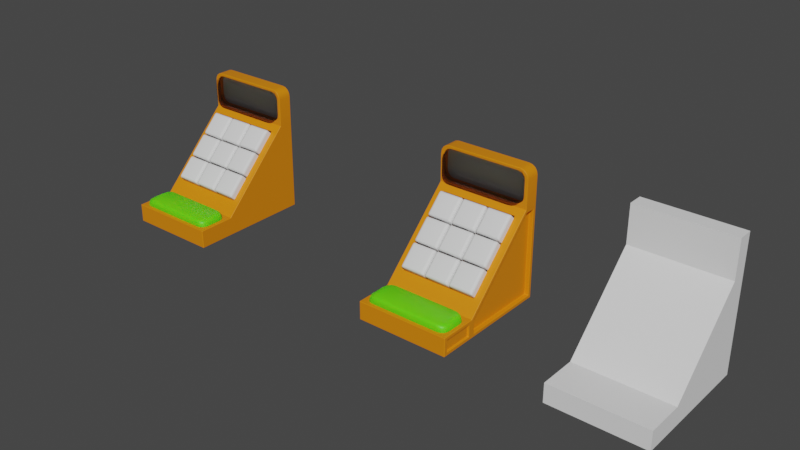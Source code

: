 # Source: InputDevice.blend  (saved by Blender 2.82.7; exported with 4.5.12 LTS)
import bpy
from mathutils import Matrix  # noqa: F401  (used for matrix-valued properties, if any)

bpy.ops.wm.read_factory_settings(use_empty=True)
scene = bpy.context.scene
scene.name = 'Scene'

# ---- collections
col_collection = bpy.data.collections.new('Collection'); scene.collection.children.link(col_collection)

# ---- materials (node trees are filled in below, after node groups)
mat_wood = bpy.data.materials.new('Wood')
mat_wood.use_transparent_shadow = False
mat_green = bpy.data.materials.new('Green')
mat_green.use_transparent_shadow = False
mat_screen = bpy.data.materials.new('Screen')
mat_screen.use_transparent_shadow = False
mat_glass = bpy.data.materials.new('Glass')
mat_glass.surface_render_method = 'BLENDED'
mat_glass.blend_method = 'BLEND'
mat_glass.use_transparent_shadow = False
mat_glass.use_raytrace_refraction = True
mat_glass.use_screen_refraction = True
mat_glass.thickness_mode = 'SLAB'

# ---- node groups
ng_auto_smooth = bpy.data.node_groups.new('Auto Smooth', 'GeometryNodeTree')
_s = ng_auto_smooth.interface.new_socket(name='Geometry', in_out='OUTPUT', socket_type='NodeSocketGeometry')
_s = ng_auto_smooth.interface.new_socket(name='Geometry', in_out='INPUT', socket_type='NodeSocketGeometry')
_s = ng_auto_smooth.interface.new_socket(name='Angle', in_out='INPUT', socket_type='NodeSocketFloat')
_s.subtype = 'ANGLE'
_s.min_value = 0.0
_s.max_value = 3.142
ng_auto_smooth.is_modifier = True
_N = ng_auto_smooth.nodes; _L = ng_auto_smooth.links
n0 = _N.new('NodeGroupOutput'); n0.name = 'Group Output'; n0.location = (480, -100)
n1 = _N.new('NodeGroupInput'); n1.name = 'Group Input'; n1.location = (-420, -300)
n2 = _N.new('NodeGroupInput'); n2.name = 'Group Input.001'; n2.location = (-60, -100)
n3 = _N.new('GeometryNodeSetShadeSmooth'); n3.name = 'Set Shade Smooth'; n3.location = (120, -100)
n3.domain = 'EDGE'
n4 = _N.new('GeometryNodeSetShadeSmooth'); n4.name = 'Set Shade Smooth.001'; n4.location = (300, -100)
n5 = _N.new('GeometryNodeInputMeshEdgeAngle'); n5.name = 'Edge Angle'; n5.location = (-420, -220)
n6 = _N.new('GeometryNodeInputEdgeSmooth'); n6.name = 'Is Edge Smooth'; n6.location = (-60, -160)
n7 = _N.new('GeometryNodeInputShadeSmooth'); n7.name = 'Is Face Smooth'; n7.location = (-240, -340)
n8 = _N.new('FunctionNodeBooleanMath'); n8.name = 'Boolean Math'; n8.location = (-60, -220)
n9 = _N.new('FunctionNodeCompare'); n9.name = 'Compare'; n9.location = (-240, -180)
n9.operation = 'LESS_EQUAL'
_L.new(n5.outputs[0], n9.inputs[0])
_L.new(n4.outputs[0], n0.inputs[0])
_L.new(n1.outputs[1], n9.inputs[1])
_L.new(n9.outputs[0], n8.inputs[0])
_L.new(n7.outputs[0], n8.inputs[1])
_L.new(n2.outputs[0], n3.inputs[0])
_L.new(n6.outputs[0], n3.inputs[1])
_L.new(n3.outputs[0], n4.inputs[0])
_L.new(n8.outputs[0], n3.inputs[2])
n0.is_active_output = True

# ---- material node trees
mat_wood.use_nodes = True; mat_wood.node_tree.nodes.clear()
_N = mat_wood.node_tree.nodes; _L = mat_wood.node_tree.links
n0 = _N.new('ShaderNodeOutputMaterial'); n0.name = 'Material Output'; n0.location = (300, 300)
n1 = _N.new('ShaderNodeBsdfPrincipled'); n1.name = 'Principled BSDF'; n1.location = (10, 300)
n1.distribution = 'GGX'
n1.subsurface_method = 'BURLEY'
n1.inputs[0].default_value = (0.8, 0.2331, 0.001405, 1.0)
n1.inputs[3].default_value = 1.45
n1.inputs[27].default_value = (0.0, 0.0, 0.0, 1.0)
n1.inputs[28].default_value = 1.0
_L.new(n1.outputs[0], n0.inputs[0])
n0.is_active_output = True
mat_green.use_nodes = True; mat_green.node_tree.nodes.clear()
_N = mat_green.node_tree.nodes; _L = mat_green.node_tree.links
n0 = _N.new('ShaderNodeOutputMaterial'); n0.name = 'Material Output'; n0.location = (300, 300)
n1 = _N.new('ShaderNodeBsdfPrincipled'); n1.name = 'Principled BSDF'; n1.location = (10, 300)
n1.distribution = 'GGX'
n1.subsurface_method = 'BURLEY'
n1.inputs[0].default_value = (0.1382, 0.7993, 0.003645, 1.0)
n1.inputs[3].default_value = 1.45
n1.inputs[8].default_value = 1.0
n1.inputs[10].default_value = 0.7917
n1.inputs[27].default_value = (0.0, 0.0, 0.0, 1.0)
n1.inputs[28].default_value = 1.0
_L.new(n1.outputs[0], n0.inputs[0])
n0.is_active_output = True
mat_screen.use_nodes = True; mat_screen.node_tree.nodes.clear()
_N = mat_screen.node_tree.nodes; _L = mat_screen.node_tree.links
n0 = _N.new('ShaderNodeOutputMaterial'); n0.name = 'Material Output'; n0.location = (300, 300)
n1 = _N.new('ShaderNodeBsdfPrincipled'); n1.name = 'Principled BSDF'; n1.location = (10, 300)
n1.distribution = 'GGX'
n1.subsurface_method = 'BURLEY'
n1.inputs[3].default_value = 1.45
n1.inputs[27].default_value = (0.0, 0.0, 0.0, 1.0)
n1.inputs[28].default_value = 1.0
_L.new(n1.outputs[0], n0.inputs[0])
n0.is_active_output = True
mat_glass.use_nodes = True; mat_glass.node_tree.nodes.clear()
_N = mat_glass.node_tree.nodes; _L = mat_glass.node_tree.links
n0 = _N.new('ShaderNodeOutputMaterial'); n0.name = 'Material Output'; n0.location = (300, 300)
n1 = _N.new('ShaderNodeBsdfPrincipled'); n1.name = 'Principled BSDF'; n1.location = (10, 300)
n1.distribution = 'GGX'
n1.subsurface_method = 'BURLEY'
n1.inputs[0].default_value = (0.001775, 0.01314, 0.02198, 1.0)
n1.inputs[1].default_value = 0.85
n1.inputs[2].default_value = 0.05833
n1.inputs[3].default_value = 1.45
n1.inputs[4].default_value = 0.25
n1.inputs[27].default_value = (0.0, 0.0, 0.0, 1.0)
n1.inputs[28].default_value = 1.0
_L.new(n1.outputs[0], n0.inputs[0])
n0.is_active_output = True

# ---- world
world_world = bpy.data.worlds.new('World'); scene.world = world_world
world_world.use_nodes = True; world_world.node_tree.nodes.clear()
_N = world_world.node_tree.nodes; _L = world_world.node_tree.links
n0 = _N.new('ShaderNodeOutputWorld'); n0.name = 'World Output'; n0.location = (300, 300)
n1 = _N.new('ShaderNodeBackground'); n1.name = 'Background'; n1.location = (10, 300)
n1.inputs[0].default_value = (0.05088, 0.05088, 0.05088, 1.0)
_L.new(n1.outputs[0], n0.inputs[0])
n0.is_active_output = True
world_world.color = (0.05088, 0.05088, 0.05088)
world_world.use_sun_shadow = False
world_world.sun_shadow_jitter_overblur = 0.0

# ---- meshes
me_cube_001 = bpy.data.meshes.new('Cube.001')
me_cube_001.from_pydata([(-9.537e-08, -0.7085, 1.103), (-7.153e-08, -0.9066, 1.301), (-9.537e-08, -0.8075, 1.13), (-7.153e-08, -0.88, 1.202), (-4.768e-08, -0.7085, 1.917), (-4.768e-08, -0.9066, 1.718), (-4.768e-08, -0.8075, 1.89), (-4.768e-08, -0.88, 1.817), (-1.669e-07, 1.407, 1.718), (-1.431e-07, 1.208, 1.917), (-1.431e-07, 1.38, 1.817), (-1.431e-07, 1.308, 1.89), (-1.669e-07, 1.208, 1.103), (-1.669e-07, 1.407, 1.301), (-1.907e-07, 1.308, 1.13), (-1.907e-07, 1.38, 1.202), (3.107, -0.7085, -1.2), (2.908, -0.9066, -1.2), (3.08, -0.8075, -1.2), (3.008, -0.88, -1.2), (2.293, -0.7085, -1.2), (2.492, -0.9066, -1.2), (2.32, -0.8075, -1.2), (2.392, -0.88, -1.2), (2.492, 1.407, -1.2), (2.293, 1.208, -1.2), (2.392, 1.38, -1.2), (2.32, 1.308, -1.2), (3.107, 1.208, -1.2), (2.908, 1.407, -1.2), (3.08, 1.308, -1.2), (3.008, 1.38, -1.2), (-0.105, -1.0, -1.0), (-0.105, -1.0, 0.905), (-0.105, 1.5, -1.0), (-0.105, 1.5, 0.905), (0.3525, -0.7843, 0.8475), (0.3525, 1.284, 0.8475), (-0.105, 1.5, -1.405), (-0.105, -1.0, -1.405), (0.2, 1.5, -1.405), (0.2, -1.0, -1.405), (1.866, 1.284, -0.6661), (1.866, -0.7843, -0.6661), (2.105, -1.0, -1.405), (2.105, 1.5, -1.405), (3.103, -1.0, -1.097), (3.103, 1.5, -1.097), (3.103, -1.0, -1.403), (3.103, 1.5, -1.403), (3.107, 1.208, -1.0), (3.08, 1.308, -1.0), (3.107, -0.7085, -1.0), (3.08, -0.8075, -1.0), (3.008, -0.88, -1.0), (3.008, 1.38, -1.0), (2.908, -0.9066, -1.0), (2.908, 1.407, -1.0), (2.492, -0.9066, -1.0), (2.492, 1.407, -1.0), (2.392, 1.38, -1.0), (2.392, -0.88, -1.0), (2.32, 1.308, -1.0), (2.32, -0.8075, -1.0), (2.293, 1.208, -1.0), (2.293, -0.7085, -1.0), (0.2, 1.407, 1.301), (0.2, 1.407, 1.718), (0.2, 1.38, 1.817), (0.2, 1.38, 1.202), (0.2, 1.308, 1.13), (0.2, 1.308, 1.89), (0.2, 1.208, 1.103), (0.2, 1.208, 1.917), (0.2, -0.7085, 1.917), (0.2, -0.7085, 1.103), (0.2, -0.8075, 1.13), (0.2, -0.88, 1.817), (0.2, -0.8075, 1.89), (0.2, -0.9066, 1.718), (0.2, -0.88, 1.202), (0.2, -0.9066, 1.301), (0.1607, 1.5, 0.905), (0.1607, -1.0, 0.905), (2.105, 1.5, -1.039), (2.105, -1.0, -1.039), (0.1817, 1.284, 0.6767), (0.1817, -0.7843, 0.6767), (1.634, 1.284, -0.7759), (1.634, -0.7843, -0.7759), (-0.2, -1.0, 1.757), (-0.2, -0.7567, 2.0), (-0.2, -0.9815, 1.85), (-0.2, -0.9287, 1.929), (-0.2, -0.8498, 1.981), (-0.2, 1.257, 2.0), (-0.2, 1.5, 1.757), (-0.2, 1.35, 1.981), (-0.2, 1.429, 1.929), (-0.2, 1.481, 1.85), (0.2, 1.5, 1.757), (0.2, 1.257, 2.0), (0.2, 1.423, 1.769), (0.2, 1.481, 1.85), (0.2, 1.429, 1.929), (0.2, 1.35, 1.981), (0.2, -0.7567, 2.0), (0.2, -1.0, 1.757), (0.2, -0.8498, 1.981), (0.2, -0.9287, 1.929), (0.2, -0.9815, 1.85), (-0.2, -1.0, -1.0), (-0.2, -1.0, 1.0), (-0.2, 1.5, 1.0), (-0.2, 1.5, -1.0), (0.2, 1.5, 1.0), (0.2, -1.0, 1.0), (0.2, 1.5, -1.5), (-0.2, 1.5, -1.5), (-0.2, -1.0, -1.5), (0.2, -1.0, -1.5), (2.297, -1.0, -1.403), (2.297, -1.0, -1.097), (2.297, 1.5, -1.097), (2.297, 1.5, -1.403), (0.2, 1.387, -1.0), (-0.105, 1.387, -1.0), (0.1607, 1.387, 0.905), (0.1607, -0.8869, 0.905), (0.2, -0.8869, -1.0), (-0.105, -0.8869, -1.0), (0.2, -0.8869, -1.405), (0.2, 1.387, -1.405), (2.105, -0.8869, -1.039), (2.105, 1.387, -1.039), (-0.105, -0.8869, 0.905), (-0.105, 1.387, 0.905), (-0.105, 1.387, -1.405), (-0.105, -0.8869, -1.405), (2.105, -0.8869, -1.405), (2.105, 1.387, -1.405), (2.2, -1.0, -1.5), (2.2, -1.0, -1.0), (3.2, -1.0, -1.5), (3.2, -1.0, -1.0), (3.2, 1.5, -1.0), (3.2, 1.5, -1.5), (2.2, 1.5, -1.5), (2.2, 1.5, -1.0), (2.297, -0.951, -1.403), (2.297, -0.951, -1.097), (3.103, -0.951, -1.403), (3.103, -0.951, -1.097), (3.103, 1.451, -1.097), (3.103, 1.451, -1.403), (2.297, 1.451, -1.403), (2.297, 1.451, -1.097)], [], [(8, 10, 11, 9, 4, 6, 7, 5, 1, 3, 2, 0, 12, 14, 15, 13), (24, 29, 31, 30, 28, 16, 18, 19, 17, 21, 23, 22, 20, 25, 27, 26), (111, 112, 113, 114), (38, 34, 126, 137), (32, 39, 138, 130), (84, 45, 140, 134), (39, 41, 131, 138), (100, 102, 67, 66, 69, 70, 72, 75, 76, 80, 81, 116, 115), (112, 116, 107, 90), (101, 95, 91, 106), (115, 113, 96, 100), (116, 81, 79, 77, 78, 74, 73, 71, 68, 67, 102, 101, 106, 108, 109, 110, 107), (118, 117, 120, 119), (85, 83, 128, 133), (111, 114, 118, 119), (36, 43, 89, 87), (46, 122, 150, 152), (40, 38, 137, 132), (120, 117, 147, 141), (41, 44, 139, 131), (83, 33, 135, 128), (145, 144, 143, 146), (141, 147, 146, 143), (123, 47, 153, 156), (148, 64, 62, 60, 59, 57, 55, 51, 50, 145), (54, 19, 18, 53), (62, 27, 25, 64), (58, 21, 17, 56), (60, 26, 27, 62), (59, 24, 26, 60), (53, 18, 16, 52), (52, 16, 28, 50), (55, 31, 29, 57), (145, 50, 52, 53, 54, 56, 58, 61, 63, 65, 64, 148, 142, 144), (64, 25, 20, 65), (61, 23, 21, 58), (65, 20, 22, 63), (51, 30, 31, 55), (57, 29, 24, 59), (63, 22, 23, 61), (50, 28, 30, 51), (56, 17, 19, 54), (76, 2, 3, 80), (81, 1, 5, 79), (71, 11, 10, 68), (73, 9, 11, 71), (68, 10, 8, 67), (75, 0, 2, 76), (72, 12, 0, 75), (66, 13, 15, 69), (74, 4, 9, 73), (79, 5, 7, 77), (69, 15, 14, 70), (78, 6, 4, 74), (67, 8, 13, 66), (77, 7, 6, 78), (70, 14, 12, 72), (80, 3, 1, 81), (36, 37, 115, 116), (37, 42, 148, 115), (43, 36, 116, 142), (42, 43, 142, 148), (86, 87, 89, 88), (37, 36, 87, 86), (43, 42, 88, 89), (42, 37, 86, 88), (100, 103, 102), (103, 104, 102), (104, 105, 102), (105, 101, 102), (95, 101, 105, 97), (97, 105, 104, 98), (98, 104, 103, 99), (99, 103, 100, 96), (106, 91, 94, 108), (108, 94, 93, 109), (109, 93, 92, 110), (110, 92, 90, 107), (113, 112, 90, 92, 93, 94, 91, 95, 97, 98, 99, 96), (32, 33, 112, 111), (35, 34, 114, 113), (82, 35, 113, 115), (33, 83, 116, 112), (38, 40, 117, 118), (41, 39, 119, 120), (39, 32, 111, 119), (34, 38, 118, 114), (85, 44, 141, 142), (84, 82, 115, 148), (40, 45, 147, 117), (44, 41, 120, 141), (83, 85, 142, 116), (45, 84, 148, 147), (126, 136, 127, 125), (125, 127, 134), (129, 128, 135, 130), (129, 130, 138, 131), (126, 125, 132, 137), (132, 125, 134, 140), (128, 129, 133), (129, 131, 139, 133), (33, 32, 130, 135), (44, 85, 133, 139), (34, 35, 136, 126), (82, 84, 134, 127), (35, 82, 127, 136), (45, 40, 132, 140), (121, 122, 142, 141), (46, 48, 143, 144), (49, 47, 145, 146), (124, 49, 146, 147), (48, 121, 141, 143), (122, 46, 144, 142), (123, 124, 147, 148), (47, 123, 148, 145), (155, 156, 153, 154), (150, 149, 151, 152), (49, 124, 155, 154), (48, 46, 152, 151), (124, 123, 156, 155), (121, 48, 151, 149), (47, 49, 154, 153), (122, 121, 149, 150)])
me_cube_001.polygons.foreach_set('use_smooth', [True] * 123)
_uv = me_cube_001.uv_layers.new(name='UVMap')
_uv.uv.foreach_set('vector', [0.6343, 0.5729, 0.637, 0.5481, 0.6442, 0.53, 0.6542, 0.5234, 0.8458, 0.5234, 0.8558, 0.53, 0.863, 0.5481, 0.8657, 0.5729, 0.8657, 0.6771, 0.863, 0.7019, 0.8558, 0.72, 0.8458, 0.7266, 0.6542, 0.7266, 0.6442, 0.72, 0.637, 0.7019, 0.6343, 0.6771, 0.6343, 0.5729, 0.6343, 0.6771, 0.637, 0.7019, 0.6442, 0.72, 0.6542, 0.7266, 0.8458, 0.7266, 0.8558, 0.72, 0.863, 0.7019, 0.8657, 0.6771, 0.8657, 0.5729, 0.863, 0.5481, 0.8558, 0.53, 0.8458, 0.5234, 0.6542, 0.5234, 0.6442, 0.53, 0.637, 0.5481, 0.375, 0.0, 0.625, 0.0, 0.625, 0.25, 0.375, 0.25, 0.375, 0.3094, 0.375, 0.3094, 0.375, 0.3094, 0.375, 0.3094, 0.375, 0.9406, 0.375, 0.9406, 0.375, 0.9406, 0.375, 0.9406, 0.375, 0.5, 0.375, 0.5, 0.375, 0.5, 0.375, 0.5, 0.375, 0.9406, 0.375, 0.75, 0.375, 0.75, 0.375, 0.9406, 0.625, 0.5, 0.625, 0.5077, 0.625, 0.5093, 0.625, 0.5093, 0.625, 0.512, 0.625, 0.5192, 0.625, 0.5292, 0.625, 0.7208, 0.625, 0.7308, 0.625, 0.738, 0.625, 0.7407, 0.625, 0.75, 0.625, 0.5, 0.625, 1.0, 0.625, 0.75, 0.625, 0.75, 0.625, 1.0, 0.625, 0.5243, 0.875, 0.5243, 0.875, 0.7257, 0.625, 0.7257, 0.625, 0.5, 0.625, 0.25, 0.625, 0.25, 0.625, 0.5, 0.625, 0.75, 0.625, 0.7407, 0.625, 0.7407, 0.625, 0.738, 0.625, 0.7308, 0.625, 0.7208, 0.625, 0.5292, 0.625, 0.5192, 0.625, 0.512, 0.625, 0.5093, 0.625, 0.5077, 0.625, 0.5243, 0.625, 0.7257, 0.625, 0.735, 0.625, 0.7429, 0.625, 0.7481, 0.625, 0.75, 0.125, 0.5, 0.375, 0.5, 0.375, 0.75, 0.125, 0.75, 0.6082, 0.75, 0.6082, 0.75, 0.6082, 0.75, 0.6082, 0.75, 0.375, 0.0, 0.375, 0.25, 0.375, 0.25, 0.375, 0.0, 0.625, 0.7284, 0.625, 0.7284, 0.625, 0.7284, 0.625, 0.7284, 0.375, 0.75, 0.375, 0.75, 0.375, 0.75, 0.375, 0.75, 0.375, 0.5, 0.375, 0.3094, 0.375, 0.3094, 0.375, 0.5, 0.375, 0.75, 0.375, 0.5, 0.375, 0.5, 0.375, 0.75, 0.375, 0.75, 0.375, 0.75, 0.375, 0.75, 0.375, 0.75, 0.6082, 0.75, 0.6131, 0.9406, 0.6131, 0.9406, 0.6082, 0.75, 0.375, 0.5, 0.375, 0.75, 0.375, 0.75, 0.375, 0.5, 0.375, 0.75, 0.375, 0.5, 0.375, 0.5, 0.375, 0.75, 0.375, 0.5, 0.375, 0.5, 0.375, 0.5, 0.375, 0.5, 0.375, 0.5, 0.375, 0.5292, 0.375, 0.5192, 0.375, 0.512, 0.375, 0.5093, 0.375, 0.5093, 0.375, 0.512, 0.375, 0.5192, 0.375, 0.5292, 0.375, 0.5, 0.863, 0.7019, 0.863, 0.7019, 0.8558, 0.72, 0.8558, 0.72, 0.6442, 0.53, 0.6442, 0.53, 0.6542, 0.5234, 0.6542, 0.5234, 0.8657, 0.5729, 0.8657, 0.5729, 0.8657, 0.6771, 0.8657, 0.6771, 0.637, 0.5481, 0.637, 0.5481, 0.6442, 0.53, 0.6442, 0.53, 0.6343, 0.5729, 0.6343, 0.5729, 0.637, 0.5481, 0.637, 0.5481, 0.8558, 0.72, 0.8558, 0.72, 0.8458, 0.7266, 0.8458, 0.7266, 0.8458, 0.7266, 0.8458, 0.7266, 0.6542, 0.7266, 0.6542, 0.7266, 0.637, 0.7019, 0.637, 0.7019, 0.6343, 0.6771, 0.6343, 0.6771, 0.375, 0.5, 0.375, 0.5292, 0.375, 0.7208, 0.375, 0.7308, 0.375, 0.738, 0.375, 0.7407, 0.375, 0.7407, 0.375, 0.738, 0.375, 0.7308, 0.375, 0.7208, 0.375, 0.5292, 0.375, 0.5, 0.375, 0.75, 0.375, 0.75, 0.6542, 0.5234, 0.6542, 0.5234, 0.8458, 0.5234, 0.8458, 0.5234, 0.863, 0.5481, 0.863, 0.5481, 0.8657, 0.5729, 0.8657, 0.5729, 0.8458, 0.5234, 0.8458, 0.5234, 0.8558, 0.53, 0.8558, 0.53, 0.6442, 0.72, 0.6442, 0.72, 0.637, 0.7019, 0.637, 0.7019, 0.6343, 0.6771, 0.6343, 0.6771, 0.6343, 0.5729, 0.6343, 0.5729, 0.8558, 0.53, 0.8558, 0.53, 0.863, 0.5481, 0.863, 0.5481, 0.6542, 0.7266, 0.6542, 0.7266, 0.6442, 0.72, 0.6442, 0.72, 0.8657, 0.6771, 0.8657, 0.6771, 0.863, 0.7019, 0.863, 0.7019, 0.8558, 0.72, 0.8558, 0.72, 0.863, 0.7019, 0.863, 0.7019, 0.8657, 0.6771, 0.8657, 0.6771, 0.8657, 0.5729, 0.8657, 0.5729, 0.6442, 0.53, 0.6442, 0.53, 0.637, 0.5481, 0.637, 0.5481, 0.6542, 0.5234, 0.6542, 0.5234, 0.6442, 0.53, 0.6442, 0.53, 0.637, 0.5481, 0.637, 0.5481, 0.6343, 0.5729, 0.6343, 0.5729, 0.8458, 0.7266, 0.8458, 0.7266, 0.8558, 0.72, 0.8558, 0.72, 0.6542, 0.7266, 0.6542, 0.7266, 0.8458, 0.7266, 0.8458, 0.7266, 0.6343, 0.6771, 0.6343, 0.6771, 0.637, 0.7019, 0.637, 0.7019, 0.8458, 0.5234, 0.8458, 0.5234, 0.6542, 0.5234, 0.6542, 0.5234, 0.8657, 0.5729, 0.8657, 0.5729, 0.863, 0.5481, 0.863, 0.5481, 0.637, 0.7019, 0.637, 0.7019, 0.6442, 0.72, 0.6442, 0.72, 0.8558, 0.53, 0.8558, 0.53, 0.8458, 0.5234, 0.8458, 0.5234, 0.6343, 0.5729, 0.6343, 0.5729, 0.6343, 0.6771, 0.6343, 0.6771, 0.863, 0.5481, 0.863, 0.5481, 0.8558, 0.53, 0.8558, 0.53, 0.6442, 0.72, 0.6442, 0.72, 0.6542, 0.7266, 0.6542, 0.7266, 0.863, 0.7019, 0.863, 0.7019, 0.8657, 0.6771, 0.8657, 0.6771, 0.625, 0.7284, 0.625, 0.5216, 0.625, 0.5, 0.625, 0.75, 0.625, 0.5216, 0.625, 0.5216, 0.625, 0.5, 0.625, 0.5, 0.625, 0.7284, 0.625, 0.7284, 0.625, 0.75, 0.625, 0.75, 0.625, 0.5216, 0.625, 0.7284, 0.625, 0.75, 0.625, 0.5, 0.625, 0.5216, 0.625, 0.7284, 0.625, 0.7284, 0.625, 0.5216, 0.625, 0.5216, 0.625, 0.7284, 0.625, 0.7284, 0.625, 0.5216, 0.625, 0.7284, 0.625, 0.5216, 0.625, 0.5216, 0.625, 0.7284, 0.625, 0.5216, 0.625, 0.5216, 0.625, 0.5216, 0.625, 0.5216, 0.625, 0.5, 0.625, 0.5019, 0.625, 0.5077, 0.625, 0.5019, 0.625, 0.5028, 0.625, 0.5077, 0.625, 0.5028, 0.625, 0.502, 0.625, 0.5077, 0.625, 0.502, 0.625, 0.5024, 0.625, 0.5077, 0.875, 0.5243, 0.625, 0.5243, 0.625, 0.515, 0.875, 0.515, 0.875, 0.515, 0.625, 0.515, 0.625, 0.5, 0.875, 0.5, 0.625, 0.25, 0.625, 0.5, 0.625, 0.5, 0.625, 0.25, 0.625, 0.25, 0.625, 0.5, 0.625, 0.5, 0.625, 0.25, 0.625, 0.7257, 0.875, 0.7257, 0.875, 0.735, 0.625, 0.735, 0.625, 0.735, 0.875, 0.735, 0.875, 0.75, 0.625, 0.75, 0.625, 0.75, 0.625, 1.0, 0.625, 1.0, 0.625, 0.75, 0.625, 0.75, 0.625, 1.0, 0.625, 1.0, 0.625, 0.75, 0.625, 0.25, 0.625, 0.0, 0.625, 0.0, 0.625, 0.001852, 0.625, 0.007126, 0.625, 0.01502, 0.625, 0.02433, 0.625, 0.2257, 0.625, 0.235, 0.625, 0.2429, 0.625, 0.2481, 0.625, 0.25, 0.375, 0.9406, 0.6131, 0.9406, 0.625, 1.0, 0.375, 1.0, 0.6131, 0.3094, 0.375, 0.3094, 0.375, 0.25, 0.625, 0.25, 0.6131, 0.5, 0.6131, 0.3094, 0.625, 0.25, 0.625, 0.5, 0.6131, 0.9406, 0.6082, 0.75, 0.625, 0.75, 0.625, 1.0, 0.375, 0.3094, 0.375, 0.5, 0.375, 0.5, 0.375, 0.25, 0.375, 0.75, 0.375, 0.9406, 0.375, 1.0, 0.375, 0.75, 0.375, 0.9406, 0.375, 0.9406, 0.375, 1.0, 0.375, 1.0, 0.375, 0.3094, 0.375, 0.3094, 0.375, 0.25, 0.375, 0.25, 0.375, 0.75, 0.375, 0.75, 0.375, 0.75, 0.375, 0.75, 0.375, 0.5, 0.6131, 0.5, 0.625, 0.5, 0.375, 0.5, 0.375, 0.5, 0.375, 0.5, 0.375, 0.5, 0.375, 0.5, 0.375, 0.75, 0.375, 0.75, 0.375, 0.75, 0.375, 0.75, 0.6082, 0.75, 0.6082, 0.75, 0.625, 0.75, 0.625, 0.75, 0.375, 0.5, 0.375, 0.5, 0.375, 0.5, 0.375, 0.5, 0.375, 0.3094, 0.6131, 0.3094, 0.6131, 0.5, 0.375, 0.5, 0.375, 0.5, 0.6131, 0.5, 0.375, 0.5, 0.375, 0.75, 0.6082, 0.75, 0.6131, 0.9406, 0.375, 0.9406, 0.375, 0.75, 0.375, 0.9406, 0.375, 0.9406, 0.375, 0.75, 0.375, 0.3094, 0.375, 0.5, 0.375, 0.5, 0.375, 0.3094, 0.375, 0.5, 0.375, 0.5, 0.375, 0.5, 0.375, 0.5, 0.6082, 0.75, 0.375, 0.75, 0.6082, 0.75, 0.375, 0.75, 0.375, 0.75, 0.375, 0.75, 0.375, 0.75, 0.6131, 0.9406, 0.375, 0.9406, 0.375, 0.9406, 0.6131, 0.9406, 0.375, 0.75, 0.375, 0.75, 0.375, 0.75, 0.375, 0.75, 0.375, 0.3094, 0.6131, 0.3094, 0.6131, 0.3094, 0.375, 0.3094, 0.6131, 0.5, 0.375, 0.5, 0.375, 0.5, 0.6131, 0.5, 0.6131, 0.3094, 0.6131, 0.5, 0.6131, 0.5, 0.6131, 0.3094, 0.375, 0.5, 0.375, 0.5, 0.375, 0.5, 0.375, 0.5, 0.375, 0.75, 0.375, 0.75, 0.375, 0.75, 0.375, 0.75, 0.375, 0.75, 0.375, 0.75, 0.375, 0.75, 0.375, 0.75, 0.375, 0.5, 0.375, 0.5, 0.375, 0.5, 0.375, 0.5, 0.375, 0.5, 0.375, 0.5, 0.375, 0.5, 0.375, 0.5, 0.375, 0.75, 0.375, 0.75, 0.375, 0.75, 0.375, 0.75, 0.375, 0.75, 0.375, 0.75, 0.375, 0.75, 0.375, 0.75, 0.375, 0.5, 0.375, 0.5, 0.375, 0.5, 0.375, 0.5, 0.375, 0.5, 0.375, 0.5, 0.375, 0.5, 0.375, 0.5, 0.375, 0.5, 0.375, 0.5, 0.375, 0.5, 0.375, 0.5, 0.375, 0.75, 0.375, 0.75, 0.375, 0.75, 0.375, 0.75, 0.375, 0.5, 0.375, 0.5, 0.375, 0.5, 0.375, 0.5, 0.375, 0.75, 0.375, 0.75, 0.375, 0.75, 0.375, 0.75, 0.375, 0.5, 0.375, 0.5, 0.375, 0.5, 0.375, 0.5, 0.375, 0.75, 0.375, 0.75, 0.375, 0.75, 0.375, 0.75, 0.375, 0.5, 0.375, 0.5, 0.375, 0.5, 0.375, 0.5, 0.375, 0.75, 0.375, 0.75, 0.375, 0.75, 0.375, 0.75])
me_cube_001.materials.append(mat_wood)
me_cube_001.use_remesh_fix_poles = True
me_cube_001.use_remesh_preserve_attributes = False
me_cube_001.use_mirror_vertex_groups = False
me_cube_001.update()
me_cube_002 = bpy.data.meshes.new('Cube.002')
me_cube_002.from_pydata([(-1.0, -1.0, -1.0), (-1.0, -1.0, 1.0), (-1.0, 1.5, -1.0), (-1.0, 1.5, 1.0), (1.0, -1.0, -1.0), (1.0, -1.0, 1.0), (1.0, 1.5, -1.0), (1.0, 1.5, 1.0), (-1.0, -1.0, 2.0), (-1.0, 1.5, 2.0), (1.0, 1.5, 2.0), (1.0, -1.0, 2.0), (-1.0, 1.5, -1.5), (-1.0, -1.0, -1.5), (1.0, 1.5, -1.5), (1.0, -1.0, -1.5), (11.0, 1.5, -1.0), (11.0, -1.0, -1.0), (11.0, -1.0, -1.5), (11.0, 1.5, -1.5), (16.0, -1.0, -1.0), (16.0, 1.5, -1.0), (16.0, -1.0, -1.5), (16.0, 1.5, -1.5)], [], [(0, 1, 3, 2), (2, 3, 7, 6), (6, 7, 16), (4, 5, 1, 0), (4, 0, 13, 15), (5, 7, 10, 11), (10, 9, 8, 11), (3, 1, 8, 9), (1, 5, 11, 8), (7, 3, 9, 10), (12, 14, 15, 13), (2, 6, 14, 12), (0, 2, 12, 13), (7, 5, 17, 16), (19, 16, 21, 23), (14, 6, 16, 19), (15, 14, 19, 18), (5, 4, 17), (4, 15, 18, 17), (21, 20, 22, 23), (18, 19, 23, 22), (17, 18, 22, 20), (16, 17, 20, 21)])
_uv = me_cube_002.uv_layers.new(name='UVMap')
_uv.uv.foreach_set('vector', [0.375, 0.0, 0.625, 0.0, 0.625, 0.25, 0.375, 0.25, 0.375, 0.25, 0.625, 0.25, 0.625, 0.5, 0.375, 0.5, 0.375, 0.5, 0.625, 0.5, 0.375, 0.5, 0.375, 0.75, 0.625, 0.75, 0.625, 1.0, 0.375, 1.0, 0.375, 0.75, 0.375, 1.0, 0.375, 1.0, 0.375, 0.75, 0.625, 0.75, 0.625, 0.5, 0.625, 0.5, 0.625, 0.75, 0.625, 0.5, 0.875, 0.5, 0.875, 0.75, 0.625, 0.75, 0.625, 0.25, 0.625, 0.0, 0.625, 0.0, 0.625, 0.25, 0.625, 1.0, 0.625, 0.75, 0.625, 0.75, 0.625, 1.0, 0.625, 0.5, 0.625, 0.25, 0.625, 0.25, 0.625, 0.5, 0.125, 0.5, 0.375, 0.5, 0.375, 0.75, 0.125, 0.75, 0.375, 0.25, 0.375, 0.5, 0.375, 0.5, 0.375, 0.25, 0.375, 0.0, 0.375, 0.25, 0.375, 0.25, 0.375, 0.0, 0.625, 0.5, 0.625, 0.75, 0.625, 0.75, 0.625, 0.5, 0.375, 0.5, 0.375, 0.5, 0.375, 0.5, 0.375, 0.5, 0.375, 0.5, 0.375, 0.5, 0.375, 0.5, 0.375, 0.5, 0.375, 0.75, 0.375, 0.5, 0.375, 0.5, 0.375, 0.75, 0.625, 0.75, 0.375, 0.75, 0.625, 0.75, 0.375, 0.75, 0.375, 0.75, 0.375, 0.75, 0.375, 0.75, 0.375, 0.5, 0.375, 0.75, 0.375, 0.75, 0.375, 0.5, 0.375, 0.75, 0.375, 0.5, 0.375, 0.5, 0.375, 0.75, 0.375, 0.75, 0.375, 0.75, 0.375, 0.75, 0.375, 0.75, 0.375, 0.5, 0.375, 0.75, 0.375, 0.75, 0.375, 0.5])
me_cube_002.use_remesh_fix_poles = True
me_cube_002.use_remesh_preserve_attributes = False
me_cube_002.use_mirror_vertex_groups = False
me_cube_002.update()
me_cube_005 = bpy.data.meshes.new('Cube.005')
me_cube_005.from_pydata([(-0.8536, -0.3621, 0.07632), (-1.03, -0.1857, 0.07632), (-0.9418, -0.3385, 0.07632), (-1.006, -0.2739, 0.07632), (-0.8536, 0.3621, 0.07632), (-1.03, 0.1857, 0.07632), (-0.9418, 0.3385, 0.07632), (-1.006, 0.2739, 0.07632), (1.03, 0.1857, 0.07632), (0.8536, 0.3621, 0.07632), (1.006, 0.2739, 0.07632), (0.9418, 0.3385, 0.07632), (0.8536, -0.3621, 0.07632), (1.03, -0.1857, 0.07632), (0.9418, -0.3385, 0.07632), (1.006, -0.2739, 0.07632), (-0.9585, -0.4066, -0.2055), (-1.157, -0.2085, -0.2055), (-1.058, -0.38, -0.2055), (-1.13, -0.3075, -0.2055), (-0.9585, 0.4066, -0.2055), (-1.157, 0.2085, -0.2055), (-1.058, 0.38, -0.2055), (-1.13, 0.3075, -0.2055), (1.157, 0.2085, -0.2055), (0.9585, 0.4066, -0.2055), (1.13, 0.3075, -0.2055), (1.058, 0.38, -0.2055), (0.9585, -0.4066, -0.2055), (1.157, -0.2085, -0.2055), (1.058, -0.38, -0.2055), (1.13, -0.3075, -0.2055), (-1.157, -0.2085, -0.167), (-1.114, -0.2007, 0.03118), (-1.151, -0.2074, -0.103), (-1.135, -0.2046, -0.03043), (-1.114, 0.2007, 0.03118), (-1.157, 0.2085, -0.167), (-1.135, 0.2046, -0.03043), (-1.151, 0.2074, -0.103), (1.13, 0.3075, -0.167), (1.088, 0.2961, 0.03137), (1.124, 0.306, -0.103), (1.109, 0.3018, -0.03034), (1.114, 0.2007, 0.03118), (1.157, 0.2085, -0.167), (1.135, 0.2046, -0.03043), (1.151, 0.2074, -0.103), (-1.13, -0.3075, -0.167), (-1.088, -0.2961, 0.03137), (-1.124, -0.306, -0.103), (-1.109, -0.3018, -0.03034), (1.058, 0.38, -0.167), (1.018, 0.3658, 0.03171), (1.052, 0.3781, -0.1029), (1.038, 0.3729, -0.03017), (-1.058, -0.38, -0.167), (-1.018, -0.3658, 0.03171), (-1.052, -0.3781, -0.1029), (-1.038, -0.3729, -0.03017), (0.9585, 0.4066, -0.167), (0.9226, 0.3913, 0.032), (0.9537, 0.4045, -0.1029), (0.9405, 0.399, -0.03002), (-0.9585, -0.4066, -0.167), (-0.9226, -0.3913, 0.032), (-0.9537, -0.4045, -0.1029), (-0.9405, -0.399, -0.03002), (-0.9585, 0.4066, -0.167), (-0.9226, 0.3913, 0.032), (-0.9537, 0.4045, -0.1029), (-0.9405, 0.399, -0.03002), (0.9585, -0.4066, -0.167), (0.9226, -0.3913, 0.032), (0.9537, -0.4045, -0.1029), (0.9405, -0.399, -0.03002), (-1.058, 0.38, -0.167), (-1.018, 0.3658, 0.03171), (-1.052, 0.3781, -0.1029), (-1.038, 0.3729, -0.03017), (1.058, -0.38, -0.167), (1.018, -0.3658, 0.03171), (1.052, -0.3781, -0.1029), (1.038, -0.3729, -0.03017), (-1.13, 0.3075, -0.167), (-1.088, 0.2961, 0.03137), (-1.124, 0.306, -0.103), (-1.109, 0.3018, -0.03034), (1.13, -0.3075, -0.167), (1.088, -0.2961, 0.03137), (1.124, -0.306, -0.103), (1.109, -0.3018, -0.03034), (1.114, -0.2007, 0.03118), (1.157, -0.2085, -0.167), (1.135, -0.2046, -0.03043), (1.151, -0.2074, -0.103)], [], [(8, 10, 11, 9, 4, 6, 7, 5, 1, 3, 2, 0, 12, 14, 15, 13), (24, 29, 31, 30, 28, 16, 18, 19, 17, 21, 23, 22, 20, 25, 27, 26), (1, 33, 49, 3), (10, 41, 53, 11), (5, 36, 33, 1), (8, 44, 41, 10), (3, 49, 57, 2), (11, 53, 61, 9), (2, 57, 65, 0), (9, 61, 69, 4), (0, 65, 73, 12), (4, 69, 77, 6), (12, 73, 81, 14), (6, 77, 85, 7), (14, 81, 89, 15), (40, 26, 27, 52), (48, 19, 18, 56), (15, 89, 92, 13), (93, 29, 24, 45), (84, 23, 21, 37), (88, 31, 29, 93), (80, 30, 31, 88), (76, 22, 23, 84), (72, 28, 30, 80), (68, 20, 22, 76), (64, 16, 28, 72), (60, 25, 20, 68), (56, 18, 16, 64), (52, 27, 25, 60), (13, 92, 44, 8), (7, 85, 36, 5), (45, 24, 26, 40), (37, 21, 17, 32), (93, 95, 90, 88), (95, 94, 91, 90), (94, 92, 89, 91), (45, 47, 95, 93), (47, 46, 94, 95), (46, 44, 92, 94), (37, 39, 86, 84), (39, 38, 87, 86), (38, 36, 85, 87), (88, 90, 82, 80), (90, 91, 83, 82), (91, 89, 81, 83), (84, 86, 78, 76), (86, 87, 79, 78), (87, 85, 77, 79), (80, 82, 74, 72), (82, 83, 75, 74), (83, 81, 73, 75), (76, 78, 70, 68), (78, 79, 71, 70), (79, 77, 69, 71), (72, 74, 66, 64), (74, 75, 67, 66), (75, 73, 65, 67), (68, 70, 62, 60), (70, 71, 63, 62), (71, 69, 61, 63), (64, 66, 58, 56), (66, 67, 59, 58), (67, 65, 57, 59), (60, 62, 54, 52), (62, 63, 55, 54), (63, 61, 53, 55), (56, 58, 50, 48), (58, 59, 51, 50), (59, 57, 49, 51), (52, 54, 42, 40), (54, 55, 43, 42), (55, 53, 41, 43), (48, 50, 34, 32), (50, 51, 35, 34), (51, 49, 33, 35), (40, 42, 47, 45), (42, 43, 46, 47), (43, 41, 44, 46), (32, 34, 39, 37), (34, 35, 38, 39), (35, 33, 36, 38), (32, 17, 19, 48)])
me_cube_005.polygons.foreach_set('use_smooth', [True] * 82)
_uv = me_cube_005.uv_layers.new(name='UVMap')
_uv.uv.foreach_set('vector', [0.6343, 0.5729, 0.637, 0.5481, 0.6442, 0.53, 0.6542, 0.5234, 0.8458, 0.5234, 0.8558, 0.53, 0.863, 0.5481, 0.8657, 0.5729, 0.8657, 0.6771, 0.863, 0.7019, 0.8558, 0.72, 0.8458, 0.7266, 0.6542, 0.7266, 0.6442, 0.72, 0.637, 0.7019, 0.6343, 0.6771, 0.6343, 0.5729, 0.6343, 0.6771, 0.637, 0.7019, 0.6442, 0.72, 0.6542, 0.7266, 0.8458, 0.7266, 0.8558, 0.72, 0.863, 0.7019, 0.8657, 0.6771, 0.8657, 0.5729, 0.863, 0.5481, 0.8558, 0.53, 0.8458, 0.5234, 0.6542, 0.5234, 0.6442, 0.53, 0.637, 0.5481, 0.8657, 0.6771, 0.8657, 0.6771, 0.863, 0.7019, 0.863, 0.7019, 0.637, 0.5481, 0.637, 0.5481, 0.6442, 0.53, 0.6442, 0.53, 0.8657, 0.5729, 0.8657, 0.5729, 0.8657, 0.6771, 0.8657, 0.6771, 0.6343, 0.5729, 0.6343, 0.5729, 0.637, 0.5481, 0.637, 0.5481, 0.863, 0.7019, 0.863, 0.7019, 0.8558, 0.72, 0.8558, 0.72, 0.6442, 0.53, 0.6442, 0.53, 0.6542, 0.5234, 0.6542, 0.5234, 0.8558, 0.72, 0.8558, 0.72, 0.8458, 0.7266, 0.8458, 0.7266, 0.6542, 0.5234, 0.6542, 0.5234, 0.8458, 0.5234, 0.8458, 0.5234, 0.8458, 0.7266, 0.8458, 0.7266, 0.6542, 0.7266, 0.6542, 0.7266, 0.8458, 0.5234, 0.8458, 0.5234, 0.8558, 0.53, 0.8558, 0.53, 0.6542, 0.7266, 0.6542, 0.7266, 0.6442, 0.72, 0.6442, 0.72, 0.8558, 0.53, 0.8558, 0.53, 0.863, 0.5481, 0.863, 0.5481, 0.6442, 0.72, 0.6442, 0.72, 0.637, 0.7019, 0.637, 0.7019, 0.637, 0.5481, 0.637, 0.5481, 0.6442, 0.53, 0.6442, 0.53, 0.863, 0.7019, 0.863, 0.7019, 0.8558, 0.72, 0.8558, 0.72, 0.637, 0.7019, 0.637, 0.7019, 0.6343, 0.6771, 0.6343, 0.6771, 0.6343, 0.6771, 0.6343, 0.6771, 0.6343, 0.5729, 0.6343, 0.5729, 0.863, 0.5481, 0.863, 0.5481, 0.8657, 0.5729, 0.8657, 0.5729, 0.637, 0.7019, 0.637, 0.7019, 0.6343, 0.6771, 0.6343, 0.6771, 0.6442, 0.72, 0.6442, 0.72, 0.637, 0.7019, 0.637, 0.7019, 0.8558, 0.53, 0.8558, 0.53, 0.863, 0.5481, 0.863, 0.5481, 0.6542, 0.7266, 0.6542, 0.7266, 0.6442, 0.72, 0.6442, 0.72, 0.8458, 0.5234, 0.8458, 0.5234, 0.8558, 0.53, 0.8558, 0.53, 0.8458, 0.7266, 0.8458, 0.7266, 0.6542, 0.7266, 0.6542, 0.7266, 0.6542, 0.5234, 0.6542, 0.5234, 0.8458, 0.5234, 0.8458, 0.5234, 0.8558, 0.72, 0.8558, 0.72, 0.8458, 0.7266, 0.8458, 0.7266, 0.6442, 0.53, 0.6442, 0.53, 0.6542, 0.5234, 0.6542, 0.5234, 0.6343, 0.6771, 0.6343, 0.6771, 0.6343, 0.5729, 0.6343, 0.5729, 0.863, 0.5481, 0.863, 0.5481, 0.8657, 0.5729, 0.8657, 0.5729, 0.6343, 0.5729, 0.6343, 0.5729, 0.637, 0.5481, 0.637, 0.5481, 0.8657, 0.5729, 0.8657, 0.5729, 0.8657, 0.6771, 0.8657, 0.6771, 0.6343, 0.6771, 0.6343, 0.677, 0.6371, 0.7021, 0.637, 0.7019, 0.6343, 0.677, 0.6343, 0.6771, 0.6371, 0.7021, 0.6371, 0.7021, 0.6343, 0.6771, 0.6343, 0.6771, 0.637, 0.7019, 0.6371, 0.7021, 0.6343, 0.5729, 0.6343, 0.573, 0.6343, 0.677, 0.6343, 0.6771, 0.6343, 0.573, 0.6343, 0.5729, 0.6343, 0.6771, 0.6343, 0.677, 0.6343, 0.5729, 0.6343, 0.5729, 0.6343, 0.6771, 0.6343, 0.6771, 0.8657, 0.5729, 0.8657, 0.573, 0.8629, 0.5479, 0.863, 0.5481, 0.8657, 0.573, 0.8657, 0.5729, 0.8629, 0.5479, 0.8629, 0.5479, 0.8657, 0.5729, 0.8657, 0.5729, 0.863, 0.5481, 0.8629, 0.5479, 0.637, 0.7019, 0.6371, 0.7021, 0.6446, 0.7204, 0.6442, 0.72, 0.6371, 0.7021, 0.6371, 0.7021, 0.6446, 0.7204, 0.6446, 0.7204, 0.6371, 0.7021, 0.637, 0.7019, 0.6442, 0.72, 0.6446, 0.7204, 0.863, 0.5481, 0.8629, 0.5479, 0.8554, 0.5296, 0.8558, 0.53, 0.8629, 0.5479, 0.8629, 0.5479, 0.8554, 0.5296, 0.8554, 0.5296, 0.8629, 0.5479, 0.863, 0.5481, 0.8558, 0.53, 0.8554, 0.5296, 0.6442, 0.72, 0.6446, 0.7204, 0.6546, 0.7268, 0.6542, 0.7266, 0.6446, 0.7204, 0.6446, 0.7204, 0.6546, 0.7268, 0.6546, 0.7268, 0.6446, 0.7204, 0.6442, 0.72, 0.6542, 0.7266, 0.6546, 0.7268, 0.8558, 0.53, 0.8554, 0.5296, 0.8454, 0.5232, 0.8458, 0.5234, 0.8554, 0.5296, 0.8554, 0.5296, 0.8454, 0.5232, 0.8454, 0.5232, 0.8554, 0.5296, 0.8558, 0.53, 0.8458, 0.5234, 0.8454, 0.5232, 0.6542, 0.7266, 0.6546, 0.7268, 0.8454, 0.7268, 0.8458, 0.7266, 0.6546, 0.7268, 0.6546, 0.7268, 0.8454, 0.7268, 0.8454, 0.7268, 0.6546, 0.7268, 0.6542, 0.7266, 0.8458, 0.7266, 0.8454, 0.7268, 0.8458, 0.5234, 0.8454, 0.5232, 0.6546, 0.5232, 0.6542, 0.5234, 0.8454, 0.5232, 0.8454, 0.5232, 0.6546, 0.5232, 0.6546, 0.5232, 0.8454, 0.5232, 0.8458, 0.5234, 0.6542, 0.5234, 0.6546, 0.5232, 0.8458, 0.7266, 0.8454, 0.7268, 0.8554, 0.7204, 0.8558, 0.72, 0.8454, 0.7268, 0.8454, 0.7268, 0.8554, 0.7204, 0.8554, 0.7204, 0.8454, 0.7268, 0.8458, 0.7266, 0.8558, 0.72, 0.8554, 0.7204, 0.6542, 0.5234, 0.6546, 0.5232, 0.6446, 0.5296, 0.6442, 0.53, 0.6546, 0.5232, 0.6546, 0.5232, 0.6446, 0.5296, 0.6446, 0.5296, 0.6546, 0.5232, 0.6542, 0.5234, 0.6442, 0.53, 0.6446, 0.5296, 0.8558, 0.72, 0.8554, 0.7204, 0.8629, 0.7021, 0.863, 0.7019, 0.8554, 0.7204, 0.8554, 0.7204, 0.8629, 0.7021, 0.8629, 0.7021, 0.8554, 0.7204, 0.8558, 0.72, 0.863, 0.7019, 0.8629, 0.7021, 0.6442, 0.53, 0.6446, 0.5296, 0.6371, 0.5479, 0.637, 0.5481, 0.6446, 0.5296, 0.6446, 0.5296, 0.6371, 0.5479, 0.6371, 0.5479, 0.6446, 0.5296, 0.6442, 0.53, 0.637, 0.5481, 0.6371, 0.5479, 0.863, 0.7019, 0.8629, 0.7021, 0.8657, 0.677, 0.8657, 0.6771, 0.8629, 0.7021, 0.8629, 0.7021, 0.8657, 0.6771, 0.8657, 0.677, 0.8629, 0.7021, 0.863, 0.7019, 0.8657, 0.6771, 0.8657, 0.6771, 0.637, 0.5481, 0.6371, 0.5479, 0.6343, 0.573, 0.6343, 0.5729, 0.6371, 0.5479, 0.6371, 0.5479, 0.6343, 0.5729, 0.6343, 0.573, 0.6371, 0.5479, 0.637, 0.5481, 0.6343, 0.5729, 0.6343, 0.5729, 0.8657, 0.6771, 0.8657, 0.677, 0.8657, 0.573, 0.8657, 0.5729, 0.8657, 0.677, 0.8657, 0.6771, 0.8657, 0.5729, 0.8657, 0.573, 0.8657, 0.6771, 0.8657, 0.6771, 0.8657, 0.5729, 0.8657, 0.5729, 0.8657, 0.6771, 0.8657, 0.6771, 0.863, 0.7019, 0.863, 0.7019])
me_cube_005.materials.append(mat_green)
me_cube_005.use_remesh_fix_poles = True
me_cube_005.use_remesh_preserve_attributes = False
me_cube_005.use_mirror_vertex_groups = False
me_cube_005.update()
me_cube_006 = bpy.data.meshes.new('Cube.006')
me_cube_006.from_pydata([(-0.9585, -0.3882, -8.016e-10), (-1.157, -0.1901, -8.016e-10), (-1.058, -0.3617, -8.016e-10), (-1.13, -0.2892, -8.016e-10), (-0.9585, 0.4249, -8.016e-10), (-1.157, 0.2268, -8.016e-10), (-1.058, 0.3984, -8.016e-10), (-1.13, 0.3259, -8.016e-10), (1.157, 0.2268, -8.016e-10), (0.9585, 0.4249, -8.016e-10), (1.13, 0.3259, -8.016e-10), (1.058, 0.3984, -8.016e-10), (0.9585, -0.3882, -8.016e-10), (1.157, -0.1901, -8.016e-10), (1.058, -0.3617, -8.016e-10), (1.13, -0.2892, -8.016e-10), (-0.9585, -0.3882, -0.2055), (-1.157, -0.1901, -0.2055), (-1.058, -0.3617, -0.2055), (-1.13, -0.2892, -0.2055), (-0.9585, 0.4249, -0.2055), (-1.157, 0.2268, -0.2055), (-1.058, 0.3984, -0.2055), (-1.13, 0.3259, -0.2055), (1.157, 0.2268, -0.2055), (0.9585, 0.4249, -0.2055), (1.13, 0.3259, -0.2055), (1.058, 0.3984, -0.2055), (0.9585, -0.3882, -0.2055), (1.157, -0.1901, -0.2055), (1.058, -0.3617, -0.2055), (1.13, -0.2892, -0.2055)], [], [(8, 10, 11, 9, 4, 6, 7, 5, 1, 3, 2, 0, 12, 14, 15, 13), (24, 29, 31, 30, 28, 16, 18, 19, 17, 21, 23, 22, 20, 25, 27, 26), (5, 21, 17, 1), (8, 24, 26, 10), (1, 17, 19, 3), (10, 26, 27, 11), (3, 19, 18, 2), (11, 27, 25, 9), (2, 18, 16, 0), (9, 25, 20, 4), (0, 16, 28, 12), (4, 20, 22, 6), (12, 28, 30, 14), (6, 22, 23, 7), (14, 30, 31, 15), (7, 23, 21, 5), (13, 29, 24, 8), (15, 31, 29, 13)])
me_cube_006.polygons.foreach_set('use_smooth', [True] * 18)
_uv = me_cube_006.uv_layers.new(name='UVMap')
_uv.uv.foreach_set('vector', [0.6343, 0.5729, 0.637, 0.5481, 0.6442, 0.53, 0.6542, 0.5234, 0.8458, 0.5234, 0.8558, 0.53, 0.863, 0.5481, 0.8657, 0.5729, 0.8657, 0.6771, 0.863, 0.7019, 0.8558, 0.72, 0.8458, 0.7266, 0.6542, 0.7266, 0.6442, 0.72, 0.637, 0.7019, 0.6343, 0.6771, 0.6343, 0.5729, 0.6343, 0.6771, 0.637, 0.7019, 0.6442, 0.72, 0.6542, 0.7266, 0.8458, 0.7266, 0.8558, 0.72, 0.863, 0.7019, 0.8657, 0.6771, 0.8657, 0.5729, 0.863, 0.5481, 0.8558, 0.53, 0.8458, 0.5234, 0.6542, 0.5234, 0.6442, 0.53, 0.637, 0.5481, 0.8657, 0.5729, 0.8657, 0.5729, 0.8657, 0.6771, 0.8657, 0.6771, 0.6343, 0.5729, 0.6343, 0.5729, 0.637, 0.5481, 0.637, 0.5481, 0.8657, 0.6771, 0.8657, 0.6771, 0.863, 0.7019, 0.863, 0.7019, 0.637, 0.5481, 0.637, 0.5481, 0.6442, 0.53, 0.6442, 0.53, 0.863, 0.7019, 0.863, 0.7019, 0.8558, 0.72, 0.8558, 0.72, 0.6442, 0.53, 0.6442, 0.53, 0.6542, 0.5234, 0.6542, 0.5234, 0.8558, 0.72, 0.8558, 0.72, 0.8458, 0.7266, 0.8458, 0.7266, 0.6542, 0.5234, 0.6542, 0.5234, 0.8458, 0.5234, 0.8458, 0.5234, 0.8458, 0.7266, 0.8458, 0.7266, 0.6542, 0.7266, 0.6542, 0.7266, 0.8458, 0.5234, 0.8458, 0.5234, 0.8558, 0.53, 0.8558, 0.53, 0.6542, 0.7266, 0.6542, 0.7266, 0.6442, 0.72, 0.6442, 0.72, 0.8558, 0.53, 0.8558, 0.53, 0.863, 0.5481, 0.863, 0.5481, 0.6442, 0.72, 0.6442, 0.72, 0.637, 0.7019, 0.637, 0.7019, 0.863, 0.5481, 0.863, 0.5481, 0.8657, 0.5729, 0.8657, 0.5729, 0.6343, 0.6771, 0.6343, 0.6771, 0.6343, 0.5729, 0.6343, 0.5729, 0.637, 0.7019, 0.637, 0.7019, 0.6343, 0.6771, 0.6343, 0.6771])
me_cube_006.materials.append(mat_screen)
me_cube_006.use_remesh_fix_poles = True
me_cube_006.use_remesh_preserve_attributes = False
me_cube_006.use_mirror_vertex_groups = False
me_cube_006.update()
me_cube_007 = bpy.data.meshes.new('Cube.007')
me_cube_007.from_pydata([(-0.8536, -0.3621, 0.07632), (-1.03, -0.1857, 0.07632), (-0.9418, -0.3385, 0.07632), (-1.006, -0.2739, 0.07632), (-0.8536, 0.3621, 0.07632), (-1.03, 0.1857, 0.07632), (-0.9418, 0.3385, 0.07632), (-1.006, 0.2739, 0.07632), (1.03, 0.1857, 0.07632), (0.8536, 0.3621, 0.07632), (1.006, 0.2739, 0.07632), (0.9418, 0.3385, 0.07632), (0.8536, -0.3621, 0.07632), (1.03, -0.1857, 0.07632), (0.9418, -0.3385, 0.07632), (1.006, -0.2739, 0.07632), (-0.9585, -0.4066, -0.2055), (-1.157, -0.2085, -0.2055), (-1.058, -0.38, -0.2055), (-1.13, -0.3075, -0.2055), (-0.9585, 0.4066, -0.2055), (-1.157, 0.2085, -0.2055), (-1.058, 0.38, -0.2055), (-1.13, 0.3075, -0.2055), (1.157, 0.2085, -0.2055), (0.9585, 0.4066, -0.2055), (1.13, 0.3075, -0.2055), (1.058, 0.38, -0.2055), (0.9585, -0.4066, -0.2055), (1.157, -0.2085, -0.2055), (1.058, -0.38, -0.2055), (1.13, -0.3075, -0.2055), (-1.157, -0.2085, -0.167), (-1.114, -0.2007, 0.03118), (-1.151, -0.2074, -0.103), (-1.135, -0.2046, -0.03043), (-1.114, 0.2007, 0.03118), (-1.157, 0.2085, -0.167), (-1.135, 0.2046, -0.03043), (-1.151, 0.2074, -0.103), (1.13, 0.3075, -0.167), (1.088, 0.2961, 0.03137), (1.124, 0.306, -0.103), (1.109, 0.3018, -0.03034), (1.114, 0.2007, 0.03118), (1.157, 0.2085, -0.167), (1.135, 0.2046, -0.03043), (1.151, 0.2074, -0.103), (-1.13, -0.3075, -0.167), (-1.088, -0.2961, 0.03137), (-1.124, -0.306, -0.103), (-1.109, -0.3018, -0.03034), (1.058, 0.38, -0.167), (1.018, 0.3658, 0.03171), (1.052, 0.3781, -0.1029), (1.038, 0.3729, -0.03017), (-1.058, -0.38, -0.167), (-1.018, -0.3658, 0.03171), (-1.052, -0.3781, -0.1029), (-1.038, -0.3729, -0.03017), (0.9585, 0.4066, -0.167), (0.9226, 0.3913, 0.032), (0.9537, 0.4045, -0.1029), (0.9405, 0.399, -0.03002), (-0.9585, -0.4066, -0.167), (-0.9226, -0.3913, 0.032), (-0.9537, -0.4045, -0.1029), (-0.9405, -0.399, -0.03002), (-0.9585, 0.4066, -0.167), (-0.9226, 0.3913, 0.032), (-0.9537, 0.4045, -0.1029), (-0.9405, 0.399, -0.03002), (0.9585, -0.4066, -0.167), (0.9226, -0.3913, 0.032), (0.9537, -0.4045, -0.1029), (0.9405, -0.399, -0.03002), (-1.058, 0.38, -0.167), (-1.018, 0.3658, 0.03171), (-1.052, 0.3781, -0.1029), (-1.038, 0.3729, -0.03017), (1.058, -0.38, -0.167), (1.018, -0.3658, 0.03171), (1.052, -0.3781, -0.1029), (1.038, -0.3729, -0.03017), (-1.13, 0.3075, -0.167), (-1.088, 0.2961, 0.03137), (-1.124, 0.306, -0.103), (-1.109, 0.3018, -0.03034), (1.13, -0.3075, -0.167), (1.088, -0.2961, 0.03137), (1.124, -0.306, -0.103), (1.109, -0.3018, -0.03034), (1.114, -0.2007, 0.03118), (1.157, -0.2085, -0.167), (1.135, -0.2046, -0.03043), (1.151, -0.2074, -0.103)], [], [(8, 10, 11, 9, 4, 6, 7, 5, 1, 3, 2, 0, 12, 14, 15, 13), (1, 33, 49, 3), (10, 41, 53, 11), (5, 36, 33, 1), (8, 44, 41, 10), (3, 49, 57, 2), (11, 53, 61, 9), (2, 57, 65, 0), (9, 61, 69, 4), (0, 65, 73, 12), (4, 69, 77, 6), (12, 73, 81, 14), (6, 77, 85, 7), (14, 81, 89, 15), (40, 26, 27, 52), (48, 19, 18, 56), (15, 89, 92, 13), (93, 29, 24, 45), (84, 23, 21, 37), (88, 31, 29, 93), (80, 30, 31, 88), (76, 22, 23, 84), (72, 28, 30, 80), (68, 20, 22, 76), (64, 16, 28, 72), (60, 25, 20, 68), (56, 18, 16, 64), (52, 27, 25, 60), (13, 92, 44, 8), (7, 85, 36, 5), (45, 24, 26, 40), (37, 21, 17, 32), (93, 95, 90, 88), (95, 94, 91, 90), (94, 92, 89, 91), (45, 47, 95, 93), (47, 46, 94, 95), (46, 44, 92, 94), (37, 39, 86, 84), (39, 38, 87, 86), (38, 36, 85, 87), (88, 90, 82, 80), (90, 91, 83, 82), (91, 89, 81, 83), (84, 86, 78, 76), (86, 87, 79, 78), (87, 85, 77, 79), (80, 82, 74, 72), (82, 83, 75, 74), (83, 81, 73, 75), (76, 78, 70, 68), (78, 79, 71, 70), (79, 77, 69, 71), (72, 74, 66, 64), (74, 75, 67, 66), (75, 73, 65, 67), (68, 70, 62, 60), (70, 71, 63, 62), (71, 69, 61, 63), (64, 66, 58, 56), (66, 67, 59, 58), (67, 65, 57, 59), (60, 62, 54, 52), (62, 63, 55, 54), (63, 61, 53, 55), (56, 58, 50, 48), (58, 59, 51, 50), (59, 57, 49, 51), (52, 54, 42, 40), (54, 55, 43, 42), (55, 53, 41, 43), (48, 50, 34, 32), (50, 51, 35, 34), (51, 49, 33, 35), (40, 42, 47, 45), (42, 43, 46, 47), (43, 41, 44, 46), (32, 34, 39, 37), (34, 35, 38, 39), (35, 33, 36, 38), (32, 17, 19, 48)])
me_cube_007.polygons.foreach_set('use_smooth', [True] * 81)
_uv = me_cube_007.uv_layers.new(name='UVMap')
_uv.uv.foreach_set('vector', [0.6343, 0.5729, 0.637, 0.5481, 0.6442, 0.53, 0.6542, 0.5234, 0.8458, 0.5234, 0.8558, 0.53, 0.863, 0.5481, 0.8657, 0.5729, 0.8657, 0.6771, 0.863, 0.7019, 0.8558, 0.72, 0.8458, 0.7266, 0.6542, 0.7266, 0.6442, 0.72, 0.637, 0.7019, 0.6343, 0.6771, 0.8657, 0.6771, 0.8657, 0.6771, 0.863, 0.7019, 0.863, 0.7019, 0.637, 0.5481, 0.637, 0.5481, 0.6442, 0.53, 0.6442, 0.53, 0.8657, 0.5729, 0.8657, 0.5729, 0.8657, 0.6771, 0.8657, 0.6771, 0.6343, 0.5729, 0.6343, 0.5729, 0.637, 0.5481, 0.637, 0.5481, 0.863, 0.7019, 0.863, 0.7019, 0.8558, 0.72, 0.8558, 0.72, 0.6442, 0.53, 0.6442, 0.53, 0.6542, 0.5234, 0.6542, 0.5234, 0.8558, 0.72, 0.8558, 0.72, 0.8458, 0.7266, 0.8458, 0.7266, 0.6542, 0.5234, 0.6542, 0.5234, 0.8458, 0.5234, 0.8458, 0.5234, 0.8458, 0.7266, 0.8458, 0.7266, 0.6542, 0.7266, 0.6542, 0.7266, 0.8458, 0.5234, 0.8458, 0.5234, 0.8558, 0.53, 0.8558, 0.53, 0.6542, 0.7266, 0.6542, 0.7266, 0.6442, 0.72, 0.6442, 0.72, 0.8558, 0.53, 0.8558, 0.53, 0.863, 0.5481, 0.863, 0.5481, 0.6442, 0.72, 0.6442, 0.72, 0.637, 0.7019, 0.637, 0.7019, 0.637, 0.5481, 0.637, 0.5481, 0.6442, 0.53, 0.6442, 0.53, 0.863, 0.7019, 0.863, 0.7019, 0.8558, 0.72, 0.8558, 0.72, 0.637, 0.7019, 0.637, 0.7019, 0.6343, 0.6771, 0.6343, 0.6771, 0.6343, 0.6771, 0.6343, 0.6771, 0.6343, 0.5729, 0.6343, 0.5729, 0.863, 0.5481, 0.863, 0.5481, 0.8657, 0.5729, 0.8657, 0.5729, 0.637, 0.7019, 0.637, 0.7019, 0.6343, 0.6771, 0.6343, 0.6771, 0.6442, 0.72, 0.6442, 0.72, 0.637, 0.7019, 0.637, 0.7019, 0.8558, 0.53, 0.8558, 0.53, 0.863, 0.5481, 0.863, 0.5481, 0.6542, 0.7266, 0.6542, 0.7266, 0.6442, 0.72, 0.6442, 0.72, 0.8458, 0.5234, 0.8458, 0.5234, 0.8558, 0.53, 0.8558, 0.53, 0.8458, 0.7266, 0.8458, 0.7266, 0.6542, 0.7266, 0.6542, 0.7266, 0.6542, 0.5234, 0.6542, 0.5234, 0.8458, 0.5234, 0.8458, 0.5234, 0.8558, 0.72, 0.8558, 0.72, 0.8458, 0.7266, 0.8458, 0.7266, 0.6442, 0.53, 0.6442, 0.53, 0.6542, 0.5234, 0.6542, 0.5234, 0.6343, 0.6771, 0.6343, 0.6771, 0.6343, 0.5729, 0.6343, 0.5729, 0.863, 0.5481, 0.863, 0.5481, 0.8657, 0.5729, 0.8657, 0.5729, 0.6343, 0.5729, 0.6343, 0.5729, 0.637, 0.5481, 0.637, 0.5481, 0.8657, 0.5729, 0.8657, 0.5729, 0.8657, 0.6771, 0.8657, 0.6771, 0.6343, 0.6771, 0.6343, 0.677, 0.6371, 0.7021, 0.637, 0.7019, 0.6343, 0.677, 0.6343, 0.6771, 0.6371, 0.7021, 0.6371, 0.7021, 0.6343, 0.6771, 0.6343, 0.6771, 0.637, 0.7019, 0.6371, 0.7021, 0.6343, 0.5729, 0.6343, 0.573, 0.6343, 0.677, 0.6343, 0.6771, 0.6343, 0.573, 0.6343, 0.5729, 0.6343, 0.6771, 0.6343, 0.677, 0.6343, 0.5729, 0.6343, 0.5729, 0.6343, 0.6771, 0.6343, 0.6771, 0.8657, 0.5729, 0.8657, 0.573, 0.8629, 0.5479, 0.863, 0.5481, 0.8657, 0.573, 0.8657, 0.5729, 0.8629, 0.5479, 0.8629, 0.5479, 0.8657, 0.5729, 0.8657, 0.5729, 0.863, 0.5481, 0.8629, 0.5479, 0.637, 0.7019, 0.6371, 0.7021, 0.6446, 0.7204, 0.6442, 0.72, 0.6371, 0.7021, 0.6371, 0.7021, 0.6446, 0.7204, 0.6446, 0.7204, 0.6371, 0.7021, 0.637, 0.7019, 0.6442, 0.72, 0.6446, 0.7204, 0.863, 0.5481, 0.8629, 0.5479, 0.8554, 0.5296, 0.8558, 0.53, 0.8629, 0.5479, 0.8629, 0.5479, 0.8554, 0.5296, 0.8554, 0.5296, 0.8629, 0.5479, 0.863, 0.5481, 0.8558, 0.53, 0.8554, 0.5296, 0.6442, 0.72, 0.6446, 0.7204, 0.6546, 0.7268, 0.6542, 0.7266, 0.6446, 0.7204, 0.6446, 0.7204, 0.6546, 0.7268, 0.6546, 0.7268, 0.6446, 0.7204, 0.6442, 0.72, 0.6542, 0.7266, 0.6546, 0.7268, 0.8558, 0.53, 0.8554, 0.5296, 0.8454, 0.5232, 0.8458, 0.5234, 0.8554, 0.5296, 0.8554, 0.5296, 0.8454, 0.5232, 0.8454, 0.5232, 0.8554, 0.5296, 0.8558, 0.53, 0.8458, 0.5234, 0.8454, 0.5232, 0.6542, 0.7266, 0.6546, 0.7268, 0.8454, 0.7268, 0.8458, 0.7266, 0.6546, 0.7268, 0.6546, 0.7268, 0.8454, 0.7268, 0.8454, 0.7268, 0.6546, 0.7268, 0.6542, 0.7266, 0.8458, 0.7266, 0.8454, 0.7268, 0.8458, 0.5234, 0.8454, 0.5232, 0.6546, 0.5232, 0.6542, 0.5234, 0.8454, 0.5232, 0.8454, 0.5232, 0.6546, 0.5232, 0.6546, 0.5232, 0.8454, 0.5232, 0.8458, 0.5234, 0.6542, 0.5234, 0.6546, 0.5232, 0.8458, 0.7266, 0.8454, 0.7268, 0.8554, 0.7204, 0.8558, 0.72, 0.8454, 0.7268, 0.8454, 0.7268, 0.8554, 0.7204, 0.8554, 0.7204, 0.8454, 0.7268, 0.8458, 0.7266, 0.8558, 0.72, 0.8554, 0.7204, 0.6542, 0.5234, 0.6546, 0.5232, 0.6446, 0.5296, 0.6442, 0.53, 0.6546, 0.5232, 0.6546, 0.5232, 0.6446, 0.5296, 0.6446, 0.5296, 0.6546, 0.5232, 0.6542, 0.5234, 0.6442, 0.53, 0.6446, 0.5296, 0.8558, 0.72, 0.8554, 0.7204, 0.8629, 0.7021, 0.863, 0.7019, 0.8554, 0.7204, 0.8554, 0.7204, 0.8629, 0.7021, 0.8629, 0.7021, 0.8554, 0.7204, 0.8558, 0.72, 0.863, 0.7019, 0.8629, 0.7021, 0.6442, 0.53, 0.6446, 0.5296, 0.6371, 0.5479, 0.637, 0.5481, 0.6446, 0.5296, 0.6446, 0.5296, 0.6371, 0.5479, 0.6371, 0.5479, 0.6446, 0.5296, 0.6442, 0.53, 0.637, 0.5481, 0.6371, 0.5479, 0.863, 0.7019, 0.8629, 0.7021, 0.8657, 0.677, 0.8657, 0.6771, 0.8629, 0.7021, 0.8629, 0.7021, 0.8657, 0.6771, 0.8657, 0.677, 0.8629, 0.7021, 0.863, 0.7019, 0.8657, 0.6771, 0.8657, 0.6771, 0.637, 0.5481, 0.6371, 0.5479, 0.6343, 0.573, 0.6343, 0.5729, 0.6371, 0.5479, 0.6371, 0.5479, 0.6343, 0.5729, 0.6343, 0.573, 0.6371, 0.5479, 0.637, 0.5481, 0.6343, 0.5729, 0.6343, 0.5729, 0.8657, 0.6771, 0.8657, 0.677, 0.8657, 0.573, 0.8657, 0.5729, 0.8657, 0.677, 0.8657, 0.6771, 0.8657, 0.5729, 0.8657, 0.573, 0.8657, 0.6771, 0.8657, 0.6771, 0.8657, 0.5729, 0.8657, 0.5729, 0.8657, 0.6771, 0.8657, 0.6771, 0.863, 0.7019, 0.863, 0.7019])
me_cube_007.materials.append(mat_glass)
me_cube_007.use_remesh_fix_poles = True
me_cube_007.use_remesh_preserve_attributes = False
me_cube_007.use_mirror_vertex_groups = False
me_cube_007.update()
me_cube_008 = bpy.data.meshes.new('Cube.008')
me_cube_008.from_pydata([(-1.0, -1.0, -0.5826), (-1.0, 1.0, -0.5826), (1.0, -1.0, -0.5826), (1.0, 1.0, -0.5826), (-0.7865, -0.7865, 0.5826), (-1.0, -1.0, 0.3691), (-0.8682, -0.8682, 0.5664), (-0.9375, -0.9375, 0.5201), (-0.9837, -0.9837, 0.4508), (-0.7865, 0.7865, 0.5826), (-1.0, 1.0, 0.3691), (-0.8682, 0.8682, 0.5664), (-0.9375, 0.9375, 0.5201), (-0.9837, 0.9837, 0.4508), (0.7865, -0.7865, 0.5826), (1.0, -1.0, 0.3691), (0.8682, -0.8682, 0.5664), (0.9375, -0.9375, 0.5201), (0.9837, -0.9837, 0.4508), (0.7865, 0.7865, 0.5826), (1.0, 1.0, 0.3691), (0.8682, 0.8682, 0.5664), (0.9375, 0.9375, 0.5201), (0.9837, 0.9837, 0.4508)], [], [(19, 9, 4, 14), (3, 20, 15, 2), (0, 5, 10, 1), (1, 3, 2, 0), (1, 10, 20, 3), (4, 9, 11, 6), (6, 11, 12, 7), (7, 12, 13, 8), (8, 13, 10, 5), (9, 19, 21, 11), (11, 21, 22, 12), (12, 22, 23, 13), (13, 23, 20, 10), (19, 14, 16, 21), (21, 16, 17, 22), (22, 17, 18, 23), (23, 18, 15, 20), (14, 4, 6, 16), (16, 6, 7, 17), (17, 7, 8, 18), (18, 8, 5, 15), (2, 15, 5, 0)])
me_cube_008.polygons.foreach_set('use_smooth', [True] * 22)
_uv = me_cube_008.uv_layers.new(name='UVMap')
_uv.uv.foreach_set('vector', [0.6517, 0.5267, 0.8483, 0.5267, 0.8483, 0.7233, 0.6517, 0.7233, 0.375, 0.5, 0.5792, 0.5, 0.5792, 0.75, 0.375, 0.75, 0.375, 0.0, 0.5792, 0.0, 0.5792, 0.25, 0.375, 0.25, 0.125, 0.5, 0.375, 0.5, 0.375, 0.75, 0.125, 0.75, 0.375, 0.25, 0.5792, 0.25, 0.5792, 0.5, 0.375, 0.5, 0.8483, 0.7233, 0.8483, 0.5267, 0.8585, 0.5165, 0.8585, 0.7335, 0.8585, 0.7335, 0.8585, 0.5165, 0.875, 0.5078, 0.875, 0.7422, 0.625, 0.007818, 0.625, 0.2422, 0.5967, 0.248, 0.5967, 0.002032, 0.5967, 0.002032, 0.5967, 0.248, 0.5792, 0.25, 0.5792, 0.0, 0.8483, 0.5267, 0.6517, 0.5267, 0.6415, 0.5165, 0.8585, 0.5165, 0.8585, 0.5165, 0.6415, 0.5165, 0.6328, 0.5, 0.8672, 0.5, 0.625, 0.2578, 0.625, 0.4922, 0.5967, 0.498, 0.5967, 0.252, 0.5967, 0.252, 0.5967, 0.498, 0.5792, 0.5, 0.5792, 0.25, 0.6517, 0.5267, 0.6517, 0.7233, 0.6415, 0.7335, 0.6415, 0.5165, 0.6415, 0.5165, 0.6415, 0.7335, 0.625, 0.7422, 0.625, 0.5078, 0.625, 0.5078, 0.625, 0.7422, 0.5967, 0.748, 0.5967, 0.502, 0.5967, 0.502, 0.5967, 0.748, 0.5792, 0.75, 0.5792, 0.5, 0.6517, 0.7233, 0.8483, 0.7233, 0.8585, 0.7335, 0.6415, 0.7335, 0.6415, 0.7335, 0.8585, 0.7335, 0.8672, 0.75, 0.6328, 0.75, 0.625, 0.7578, 0.625, 0.9922, 0.5967, 0.998, 0.5967, 0.752, 0.5967, 0.752, 0.5967, 0.998, 0.5792, 1.0, 0.5792, 0.75, 0.375, 0.75, 0.5792, 0.75, 0.5792, 1.0, 0.375, 1.0])
me_cube_008.use_remesh_fix_poles = True
me_cube_008.use_remesh_preserve_attributes = False
me_cube_008.use_mirror_vertex_groups = False
me_cube_008.update()
me_cube_009 = bpy.data.meshes.new('Cube.009')
me_cube_009.from_pydata([(-9.537e-08, -0.7085, 1.103), (-7.153e-08, -0.9066, 1.301), (-9.537e-08, -0.8075, 1.13), (-7.153e-08, -0.88, 1.202), (-4.768e-08, -0.7085, 1.917), (-4.768e-08, -0.9066, 1.718), (-4.768e-08, -0.8075, 1.89), (-4.768e-08, -0.88, 1.817), (-1.669e-07, 1.407, 1.718), (-1.431e-07, 1.208, 1.917), (-1.431e-07, 1.38, 1.817), (-1.431e-07, 1.308, 1.89), (-1.669e-07, 1.208, 1.103), (-1.669e-07, 1.407, 1.301), (-1.907e-07, 1.308, 1.13), (-1.907e-07, 1.38, 1.202), (3.107, -0.7085, -1.2), (2.908, -0.9066, -1.2), (3.08, -0.8075, -1.2), (3.008, -0.88, -1.2), (2.293, -0.7085, -1.2), (2.492, -0.9066, -1.2), (2.32, -0.8075, -1.2), (2.392, -0.88, -1.2), (2.492, 1.407, -1.2), (2.293, 1.208, -1.2), (2.392, 1.38, -1.2), (2.32, 1.308, -1.2), (3.107, 1.208, -1.2), (2.908, 1.407, -1.2), (3.08, 1.308, -1.2), (3.008, 1.38, -1.2), (-0.2, -1.0, -1.0), (-0.2, -1.0, 1.0), (-0.2, 1.5, -1.0), (-0.2, 1.5, 1.0), (0.2, -1.0, -1.0), (0.3525, -0.7843, 0.8475), (0.2, 1.5, -1.0), (0.3525, 1.284, 0.8475), (-0.2, 1.5, -1.5), (-0.2, -1.0, -1.5), (0.2, 1.5, -1.5), (0.2, -1.0, -1.5), (1.866, 1.284, -0.6661), (1.866, -0.7843, -0.6661), (2.2, -1.0, -1.5), (2.2, 1.5, -1.5), (3.2, -1.0, -1.0), (3.2, 1.5, -1.0), (3.2, -1.0, -1.5), (3.2, 1.5, -1.5), (3.107, 1.208, -1.0), (3.08, 1.308, -1.0), (3.107, -0.7085, -1.0), (3.08, -0.8075, -1.0), (3.008, -0.88, -1.0), (3.008, 1.38, -1.0), (2.908, -0.9066, -1.0), (2.908, 1.407, -1.0), (2.492, -0.9066, -1.0), (2.492, 1.407, -1.0), (2.392, 1.38, -1.0), (2.392, -0.88, -1.0), (2.32, 1.308, -1.0), (2.32, -0.8075, -1.0), (2.293, 1.208, -1.0), (2.293, -0.7085, -1.0), (0.2, 1.407, 1.301), (0.2, 1.407, 1.718), (0.2, 1.38, 1.817), (0.2, 1.38, 1.202), (0.2, 1.308, 1.13), (0.2, 1.308, 1.89), (0.2, 1.208, 1.103), (0.2, 1.208, 1.917), (0.2, -0.7085, 1.917), (0.2, -0.7085, 1.103), (0.2, -0.8075, 1.13), (0.2, -0.88, 1.817), (0.2, -0.8075, 1.89), (0.2, -0.9066, 1.718), (0.2, -0.88, 1.202), (0.2, -0.9066, 1.301), (0.2, 1.5, 1.0), (0.2, -1.0, 1.0), (2.2, 1.5, -1.0), (2.2, -1.0, -1.0), (0.1817, 1.284, 0.6767), (0.1817, -0.7843, 0.6767), (1.634, 1.284, -0.7759), (1.634, -0.7843, -0.7759), (-0.2, -1.0, 1.757), (-0.2, -0.7567, 2.0), (-0.2, -0.9815, 1.85), (-0.2, -0.9287, 1.929), (-0.2, -0.8498, 1.981), (-0.2, 1.257, 2.0), (-0.2, 1.5, 1.757), (-0.2, 1.35, 1.981), (-0.2, 1.429, 1.929), (-0.2, 1.481, 1.85), (0.2, 1.5, 1.757), (0.2, 1.257, 2.0), (0.2, 1.423, 1.769), (0.2, 1.481, 1.85), (0.2, 1.429, 1.929), (0.2, 1.35, 1.981), (0.2, -0.7567, 2.0), (0.2, -1.0, 1.757), (0.2, -0.8498, 1.981), (0.2, -0.9287, 1.929), (0.2, -0.9815, 1.85)], [], [(8, 10, 11, 9, 4, 6, 7, 5, 1, 3, 2, 0, 12, 14, 15, 13), (24, 29, 31, 30, 28, 16, 18, 19, 17, 21, 23, 22, 20, 25, 27, 26), (32, 33, 35, 34), (34, 35, 84, 38), (38, 84, 86), (36, 85, 33, 32), (36, 32, 41, 43), (102, 104, 69, 68, 71, 72, 74, 77, 78, 82, 83, 85, 84), (33, 85, 109, 92), (103, 97, 93, 108), (84, 35, 98, 102), (85, 83, 81, 79, 80, 76, 75, 73, 70, 69, 104, 103, 108, 110, 111, 112, 109), (40, 42, 43, 41), (34, 38, 42, 40), (32, 34, 40, 41), (37, 45, 91, 89), (47, 86, 49, 51), (42, 38, 86, 47), (43, 42, 47, 46), (85, 36, 87), (36, 43, 46, 87), (49, 48, 50, 51), (46, 47, 51, 50), (87, 46, 50, 48), (86, 66, 64, 62, 61, 59, 57, 53, 52, 49), (56, 19, 18, 55), (64, 27, 25, 66), (60, 21, 17, 58), (62, 26, 27, 64), (61, 24, 26, 62), (55, 18, 16, 54), (54, 16, 28, 52), (57, 31, 29, 59), (49, 52, 54, 55, 56, 58, 60, 63, 65, 67, 66, 86, 87, 48), (66, 25, 20, 67), (63, 23, 21, 60), (67, 20, 22, 65), (53, 30, 31, 57), (59, 29, 24, 61), (65, 22, 23, 63), (52, 28, 30, 53), (58, 17, 19, 56), (78, 2, 3, 82), (83, 1, 5, 81), (73, 11, 10, 70), (75, 9, 11, 73), (70, 10, 8, 69), (77, 0, 2, 78), (74, 12, 0, 77), (68, 13, 15, 71), (76, 4, 9, 75), (81, 5, 7, 79), (71, 15, 14, 72), (80, 6, 4, 76), (69, 8, 13, 68), (79, 7, 6, 80), (72, 14, 12, 74), (82, 3, 1, 83), (37, 39, 84, 85), (39, 44, 86, 84), (45, 37, 85, 87), (44, 45, 87, 86), (88, 89, 91, 90), (39, 37, 89, 88), (45, 44, 90, 91), (44, 39, 88, 90), (102, 105, 104), (105, 106, 104), (106, 107, 104), (107, 103, 104), (97, 103, 107, 99), (99, 107, 106, 100), (100, 106, 105, 101), (101, 105, 102, 98), (108, 93, 96, 110), (110, 96, 95, 111), (111, 95, 94, 112), (112, 94, 92, 109), (35, 33, 92, 94, 95, 96, 93, 97, 99, 100, 101, 98)])
me_cube_009.polygons.foreach_set('use_smooth', [True] * 79)
_uv = me_cube_009.uv_layers.new(name='UVMap')
_uv.uv.foreach_set('vector', [0.6343, 0.5729, 0.637, 0.5481, 0.6442, 0.53, 0.6542, 0.5234, 0.8458, 0.5234, 0.8558, 0.53, 0.863, 0.5481, 0.8657, 0.5729, 0.8657, 0.6771, 0.863, 0.7019, 0.8558, 0.72, 0.8458, 0.7266, 0.6542, 0.7266, 0.6442, 0.72, 0.637, 0.7019, 0.6343, 0.6771, 0.6343, 0.5729, 0.6343, 0.6771, 0.637, 0.7019, 0.6442, 0.72, 0.6542, 0.7266, 0.8458, 0.7266, 0.8558, 0.72, 0.863, 0.7019, 0.8657, 0.6771, 0.8657, 0.5729, 0.863, 0.5481, 0.8558, 0.53, 0.8458, 0.5234, 0.6542, 0.5234, 0.6442, 0.53, 0.637, 0.5481, 0.375, 0.0, 0.625, 0.0, 0.625, 0.25, 0.375, 0.25, 0.375, 0.25, 0.625, 0.25, 0.625, 0.5, 0.375, 0.5, 0.375, 0.5, 0.625, 0.5, 0.375, 0.5, 0.375, 0.75, 0.625, 0.75, 0.625, 1.0, 0.375, 1.0, 0.375, 0.75, 0.375, 1.0, 0.375, 1.0, 0.375, 0.75, 0.625, 0.5, 0.625, 0.5077, 0.625, 0.5093, 0.625, 0.5093, 0.625, 0.512, 0.625, 0.5192, 0.625, 0.5292, 0.625, 0.7208, 0.625, 0.7308, 0.625, 0.738, 0.625, 0.7407, 0.625, 0.75, 0.625, 0.5, 0.625, 1.0, 0.625, 0.75, 0.625, 0.75, 0.625, 1.0, 0.625, 0.5243, 0.875, 0.5243, 0.875, 0.7257, 0.625, 0.7257, 0.625, 0.5, 0.625, 0.25, 0.625, 0.25, 0.625, 0.5, 0.625, 0.75, 0.625, 0.7407, 0.625, 0.7407, 0.625, 0.738, 0.625, 0.7308, 0.625, 0.7208, 0.625, 0.5292, 0.625, 0.5192, 0.625, 0.512, 0.625, 0.5093, 0.625, 0.5077, 0.625, 0.5243, 0.625, 0.7257, 0.625, 0.735, 0.625, 0.7429, 0.625, 0.7481, 0.625, 0.75, 0.125, 0.5, 0.375, 0.5, 0.375, 0.75, 0.125, 0.75, 0.375, 0.25, 0.375, 0.5, 0.375, 0.5, 0.375, 0.25, 0.375, 0.0, 0.375, 0.25, 0.375, 0.25, 0.375, 0.0, 0.625, 0.7284, 0.625, 0.7284, 0.625, 0.7284, 0.625, 0.7284, 0.375, 0.5, 0.375, 0.5, 0.375, 0.5, 0.375, 0.5, 0.375, 0.5, 0.375, 0.5, 0.375, 0.5, 0.375, 0.5, 0.375, 0.75, 0.375, 0.5, 0.375, 0.5, 0.375, 0.75, 0.625, 0.75, 0.375, 0.75, 0.625, 0.75, 0.375, 0.75, 0.375, 0.75, 0.375, 0.75, 0.375, 0.75, 0.375, 0.5, 0.375, 0.75, 0.375, 0.75, 0.375, 0.5, 0.375, 0.75, 0.375, 0.5, 0.375, 0.5, 0.375, 0.75, 0.375, 0.75, 0.375, 0.75, 0.375, 0.75, 0.375, 0.75, 0.375, 0.5, 0.375, 0.5292, 0.375, 0.5192, 0.375, 0.512, 0.375, 0.5093, 0.375, 0.5093, 0.375, 0.512, 0.375, 0.5192, 0.375, 0.5292, 0.375, 0.5, 0.863, 0.7019, 0.863, 0.7019, 0.8558, 0.72, 0.8558, 0.72, 0.6442, 0.53, 0.6442, 0.53, 0.6542, 0.5234, 0.6542, 0.5234, 0.8657, 0.5729, 0.8657, 0.5729, 0.8657, 0.6771, 0.8657, 0.6771, 0.637, 0.5481, 0.637, 0.5481, 0.6442, 0.53, 0.6442, 0.53, 0.6343, 0.5729, 0.6343, 0.5729, 0.637, 0.5481, 0.637, 0.5481, 0.8558, 0.72, 0.8558, 0.72, 0.8458, 0.7266, 0.8458, 0.7266, 0.8458, 0.7266, 0.8458, 0.7266, 0.6542, 0.7266, 0.6542, 0.7266, 0.637, 0.7019, 0.637, 0.7019, 0.6343, 0.6771, 0.6343, 0.6771, 0.375, 0.5, 0.375, 0.5292, 0.375, 0.7208, 0.375, 0.7308, 0.375, 0.738, 0.375, 0.7407, 0.375, 0.7407, 0.375, 0.738, 0.375, 0.7308, 0.375, 0.7208, 0.375, 0.5292, 0.375, 0.5, 0.375, 0.75, 0.375, 0.75, 0.6542, 0.5234, 0.6542, 0.5234, 0.8458, 0.5234, 0.8458, 0.5234, 0.863, 0.5481, 0.863, 0.5481, 0.8657, 0.5729, 0.8657, 0.5729, 0.8458, 0.5234, 0.8458, 0.5234, 0.8558, 0.53, 0.8558, 0.53, 0.6442, 0.72, 0.6442, 0.72, 0.637, 0.7019, 0.637, 0.7019, 0.6343, 0.6771, 0.6343, 0.6771, 0.6343, 0.5729, 0.6343, 0.5729, 0.8558, 0.53, 0.8558, 0.53, 0.863, 0.5481, 0.863, 0.5481, 0.6542, 0.7266, 0.6542, 0.7266, 0.6442, 0.72, 0.6442, 0.72, 0.8657, 0.6771, 0.8657, 0.6771, 0.863, 0.7019, 0.863, 0.7019, 0.8558, 0.72, 0.8558, 0.72, 0.863, 0.7019, 0.863, 0.7019, 0.8657, 0.6771, 0.8657, 0.6771, 0.8657, 0.5729, 0.8657, 0.5729, 0.6442, 0.53, 0.6442, 0.53, 0.637, 0.5481, 0.637, 0.5481, 0.6542, 0.5234, 0.6542, 0.5234, 0.6442, 0.53, 0.6442, 0.53, 0.637, 0.5481, 0.637, 0.5481, 0.6343, 0.5729, 0.6343, 0.5729, 0.8458, 0.7266, 0.8458, 0.7266, 0.8558, 0.72, 0.8558, 0.72, 0.6542, 0.7266, 0.6542, 0.7266, 0.8458, 0.7266, 0.8458, 0.7266, 0.6343, 0.6771, 0.6343, 0.6771, 0.637, 0.7019, 0.637, 0.7019, 0.8458, 0.5234, 0.8458, 0.5234, 0.6542, 0.5234, 0.6542, 0.5234, 0.8657, 0.5729, 0.8657, 0.5729, 0.863, 0.5481, 0.863, 0.5481, 0.637, 0.7019, 0.637, 0.7019, 0.6442, 0.72, 0.6442, 0.72, 0.8558, 0.53, 0.8558, 0.53, 0.8458, 0.5234, 0.8458, 0.5234, 0.6343, 0.5729, 0.6343, 0.5729, 0.6343, 0.6771, 0.6343, 0.6771, 0.863, 0.5481, 0.863, 0.5481, 0.8558, 0.53, 0.8558, 0.53, 0.6442, 0.72, 0.6442, 0.72, 0.6542, 0.7266, 0.6542, 0.7266, 0.863, 0.7019, 0.863, 0.7019, 0.8657, 0.6771, 0.8657, 0.6771, 0.625, 0.7284, 0.625, 0.5216, 0.625, 0.5, 0.625, 0.75, 0.625, 0.5216, 0.625, 0.5216, 0.625, 0.5, 0.625, 0.5, 0.625, 0.7284, 0.625, 0.7284, 0.625, 0.75, 0.625, 0.75, 0.625, 0.5216, 0.625, 0.7284, 0.625, 0.75, 0.625, 0.5, 0.625, 0.5216, 0.625, 0.7284, 0.625, 0.7284, 0.625, 0.5216, 0.625, 0.5216, 0.625, 0.7284, 0.625, 0.7284, 0.625, 0.5216, 0.625, 0.7284, 0.625, 0.5216, 0.625, 0.5216, 0.625, 0.7284, 0.625, 0.5216, 0.625, 0.5216, 0.625, 0.5216, 0.625, 0.5216, 0.625, 0.5, 0.625, 0.5019, 0.625, 0.5077, 0.625, 0.5019, 0.625, 0.5028, 0.625, 0.5077, 0.625, 0.5028, 0.625, 0.502, 0.625, 0.5077, 0.625, 0.502, 0.625, 0.5024, 0.625, 0.5077, 0.875, 0.5243, 0.625, 0.5243, 0.625, 0.515, 0.875, 0.515, 0.875, 0.515, 0.625, 0.515, 0.625, 0.5, 0.875, 0.5, 0.625, 0.25, 0.625, 0.5, 0.625, 0.5, 0.625, 0.25, 0.625, 0.25, 0.625, 0.5, 0.625, 0.5, 0.625, 0.25, 0.625, 0.7257, 0.875, 0.7257, 0.875, 0.735, 0.625, 0.735, 0.625, 0.735, 0.875, 0.735, 0.875, 0.75, 0.625, 0.75, 0.625, 0.75, 0.625, 1.0, 0.625, 1.0, 0.625, 0.75, 0.625, 0.75, 0.625, 1.0, 0.625, 1.0, 0.625, 0.75, 0.625, 0.25, 0.625, 0.0, 0.625, 0.0, 0.625, 0.001852, 0.625, 0.007126, 0.625, 0.01502, 0.625, 0.02433, 0.625, 0.2257, 0.625, 0.235, 0.625, 0.2429, 0.625, 0.2481, 0.625, 0.25])
me_cube_009.materials.append(mat_wood)
me_cube_009.use_remesh_fix_poles = True
me_cube_009.use_remesh_preserve_attributes = False
me_cube_009.use_mirror_vertex_groups = False
me_cube_009.update()
me_cube_010 = bpy.data.meshes.new('Cube.010')
me_cube_010.from_pydata([(-0.8536, -0.3621, 0.07632), (-1.03, -0.1857, 0.07632), (-0.9418, -0.3385, 0.07632), (-1.006, -0.2739, 0.07632), (-0.8536, 0.3621, 0.07632), (-1.03, 0.1857, 0.07632), (-0.9418, 0.3385, 0.07632), (-1.006, 0.2739, 0.07632), (1.03, 0.1857, 0.07632), (0.8536, 0.3621, 0.07632), (1.006, 0.2739, 0.07632), (0.9418, 0.3385, 0.07632), (0.8536, -0.3621, 0.07632), (1.03, -0.1857, 0.07632), (0.9418, -0.3385, 0.07632), (1.006, -0.2739, 0.07632), (-0.9585, -0.4066, -0.2055), (-1.157, -0.2085, -0.2055), (-1.058, -0.38, -0.2055), (-1.13, -0.3075, -0.2055), (-0.9585, 0.4066, -0.2055), (-1.157, 0.2085, -0.2055), (-1.058, 0.38, -0.2055), (-1.13, 0.3075, -0.2055), (1.157, 0.2085, -0.2055), (0.9585, 0.4066, -0.2055), (1.13, 0.3075, -0.2055), (1.058, 0.38, -0.2055), (0.9585, -0.4066, -0.2055), (1.157, -0.2085, -0.2055), (1.058, -0.38, -0.2055), (1.13, -0.3075, -0.2055), (-1.157, -0.2085, -0.167), (-1.114, -0.2007, 0.03118), (-1.151, -0.2074, -0.103), (-1.135, -0.2046, -0.03043), (-1.114, 0.2007, 0.03118), (-1.157, 0.2085, -0.167), (-1.135, 0.2046, -0.03043), (-1.151, 0.2074, -0.103), (1.13, 0.3075, -0.167), (1.088, 0.2961, 0.03137), (1.124, 0.306, -0.103), (1.109, 0.3018, -0.03034), (1.114, 0.2007, 0.03118), (1.157, 0.2085, -0.167), (1.135, 0.2046, -0.03043), (1.151, 0.2074, -0.103), (-1.13, -0.3075, -0.167), (-1.088, -0.2961, 0.03137), (-1.124, -0.306, -0.103), (-1.109, -0.3018, -0.03034), (1.058, 0.38, -0.167), (1.018, 0.3658, 0.03171), (1.052, 0.3781, -0.1029), (1.038, 0.3729, -0.03017), (-1.058, -0.38, -0.167), (-1.018, -0.3658, 0.03171), (-1.052, -0.3781, -0.1029), (-1.038, -0.3729, -0.03017), (0.9585, 0.4066, -0.167), (0.9226, 0.3913, 0.032), (0.9537, 0.4045, -0.1029), (0.9405, 0.399, -0.03002), (-0.9585, -0.4066, -0.167), (-0.9226, -0.3913, 0.032), (-0.9537, -0.4045, -0.1029), (-0.9405, -0.399, -0.03002), (-0.9585, 0.4066, -0.167), (-0.9226, 0.3913, 0.032), (-0.9537, 0.4045, -0.1029), (-0.9405, 0.399, -0.03002), (0.9585, -0.4066, -0.167), (0.9226, -0.3913, 0.032), (0.9537, -0.4045, -0.1029), (0.9405, -0.399, -0.03002), (-1.058, 0.38, -0.167), (-1.018, 0.3658, 0.03171), (-1.052, 0.3781, -0.1029), (-1.038, 0.3729, -0.03017), (1.058, -0.38, -0.167), (1.018, -0.3658, 0.03171), (1.052, -0.3781, -0.1029), (1.038, -0.3729, -0.03017), (-1.13, 0.3075, -0.167), (-1.088, 0.2961, 0.03137), (-1.124, 0.306, -0.103), (-1.109, 0.3018, -0.03034), (1.13, -0.3075, -0.167), (1.088, -0.2961, 0.03137), (1.124, -0.306, -0.103), (1.109, -0.3018, -0.03034), (1.114, -0.2007, 0.03118), (1.157, -0.2085, -0.167), (1.135, -0.2046, -0.03043), (1.151, -0.2074, -0.103)], [], [(8, 10, 11, 9, 4, 6, 7, 5, 1, 3, 2, 0, 12, 14, 15, 13), (24, 29, 31, 30, 28, 16, 18, 19, 17, 21, 23, 22, 20, 25, 27, 26), (1, 33, 49, 3), (10, 41, 53, 11), (5, 36, 33, 1), (8, 44, 41, 10), (3, 49, 57, 2), (11, 53, 61, 9), (2, 57, 65, 0), (9, 61, 69, 4), (0, 65, 73, 12), (4, 69, 77, 6), (12, 73, 81, 14), (6, 77, 85, 7), (14, 81, 89, 15), (40, 26, 27, 52), (48, 19, 18, 56), (15, 89, 92, 13), (93, 29, 24, 45), (84, 23, 21, 37), (88, 31, 29, 93), (80, 30, 31, 88), (76, 22, 23, 84), (72, 28, 30, 80), (68, 20, 22, 76), (64, 16, 28, 72), (60, 25, 20, 68), (56, 18, 16, 64), (52, 27, 25, 60), (13, 92, 44, 8), (7, 85, 36, 5), (45, 24, 26, 40), (37, 21, 17, 32), (93, 95, 90, 88), (95, 94, 91, 90), (94, 92, 89, 91), (45, 47, 95, 93), (47, 46, 94, 95), (46, 44, 92, 94), (37, 39, 86, 84), (39, 38, 87, 86), (38, 36, 85, 87), (88, 90, 82, 80), (90, 91, 83, 82), (91, 89, 81, 83), (84, 86, 78, 76), (86, 87, 79, 78), (87, 85, 77, 79), (80, 82, 74, 72), (82, 83, 75, 74), (83, 81, 73, 75), (76, 78, 70, 68), (78, 79, 71, 70), (79, 77, 69, 71), (72, 74, 66, 64), (74, 75, 67, 66), (75, 73, 65, 67), (68, 70, 62, 60), (70, 71, 63, 62), (71, 69, 61, 63), (64, 66, 58, 56), (66, 67, 59, 58), (67, 65, 57, 59), (60, 62, 54, 52), (62, 63, 55, 54), (63, 61, 53, 55), (56, 58, 50, 48), (58, 59, 51, 50), (59, 57, 49, 51), (52, 54, 42, 40), (54, 55, 43, 42), (55, 53, 41, 43), (48, 50, 34, 32), (50, 51, 35, 34), (51, 49, 33, 35), (40, 42, 47, 45), (42, 43, 46, 47), (43, 41, 44, 46), (32, 34, 39, 37), (34, 35, 38, 39), (35, 33, 36, 38), (32, 17, 19, 48)])
me_cube_010.polygons.foreach_set('use_smooth', [True] * 82)
_uv = me_cube_010.uv_layers.new(name='UVMap')
_uv.uv.foreach_set('vector', [0.6343, 0.5729, 0.637, 0.5481, 0.6442, 0.53, 0.6542, 0.5234, 0.8458, 0.5234, 0.8558, 0.53, 0.863, 0.5481, 0.8657, 0.5729, 0.8657, 0.6771, 0.863, 0.7019, 0.8558, 0.72, 0.8458, 0.7266, 0.6542, 0.7266, 0.6442, 0.72, 0.637, 0.7019, 0.6343, 0.6771, 0.6343, 0.5729, 0.6343, 0.6771, 0.637, 0.7019, 0.6442, 0.72, 0.6542, 0.7266, 0.8458, 0.7266, 0.8558, 0.72, 0.863, 0.7019, 0.8657, 0.6771, 0.8657, 0.5729, 0.863, 0.5481, 0.8558, 0.53, 0.8458, 0.5234, 0.6542, 0.5234, 0.6442, 0.53, 0.637, 0.5481, 0.8657, 0.6771, 0.8657, 0.6771, 0.863, 0.7019, 0.863, 0.7019, 0.637, 0.5481, 0.637, 0.5481, 0.6442, 0.53, 0.6442, 0.53, 0.8657, 0.5729, 0.8657, 0.5729, 0.8657, 0.6771, 0.8657, 0.6771, 0.6343, 0.5729, 0.6343, 0.5729, 0.637, 0.5481, 0.637, 0.5481, 0.863, 0.7019, 0.863, 0.7019, 0.8558, 0.72, 0.8558, 0.72, 0.6442, 0.53, 0.6442, 0.53, 0.6542, 0.5234, 0.6542, 0.5234, 0.8558, 0.72, 0.8558, 0.72, 0.8458, 0.7266, 0.8458, 0.7266, 0.6542, 0.5234, 0.6542, 0.5234, 0.8458, 0.5234, 0.8458, 0.5234, 0.8458, 0.7266, 0.8458, 0.7266, 0.6542, 0.7266, 0.6542, 0.7266, 0.8458, 0.5234, 0.8458, 0.5234, 0.8558, 0.53, 0.8558, 0.53, 0.6542, 0.7266, 0.6542, 0.7266, 0.6442, 0.72, 0.6442, 0.72, 0.8558, 0.53, 0.8558, 0.53, 0.863, 0.5481, 0.863, 0.5481, 0.6442, 0.72, 0.6442, 0.72, 0.637, 0.7019, 0.637, 0.7019, 0.637, 0.5481, 0.637, 0.5481, 0.6442, 0.53, 0.6442, 0.53, 0.863, 0.7019, 0.863, 0.7019, 0.8558, 0.72, 0.8558, 0.72, 0.637, 0.7019, 0.637, 0.7019, 0.6343, 0.6771, 0.6343, 0.6771, 0.6343, 0.6771, 0.6343, 0.6771, 0.6343, 0.5729, 0.6343, 0.5729, 0.863, 0.5481, 0.863, 0.5481, 0.8657, 0.5729, 0.8657, 0.5729, 0.637, 0.7019, 0.637, 0.7019, 0.6343, 0.6771, 0.6343, 0.6771, 0.6442, 0.72, 0.6442, 0.72, 0.637, 0.7019, 0.637, 0.7019, 0.8558, 0.53, 0.8558, 0.53, 0.863, 0.5481, 0.863, 0.5481, 0.6542, 0.7266, 0.6542, 0.7266, 0.6442, 0.72, 0.6442, 0.72, 0.8458, 0.5234, 0.8458, 0.5234, 0.8558, 0.53, 0.8558, 0.53, 0.8458, 0.7266, 0.8458, 0.7266, 0.6542, 0.7266, 0.6542, 0.7266, 0.6542, 0.5234, 0.6542, 0.5234, 0.8458, 0.5234, 0.8458, 0.5234, 0.8558, 0.72, 0.8558, 0.72, 0.8458, 0.7266, 0.8458, 0.7266, 0.6442, 0.53, 0.6442, 0.53, 0.6542, 0.5234, 0.6542, 0.5234, 0.6343, 0.6771, 0.6343, 0.6771, 0.6343, 0.5729, 0.6343, 0.5729, 0.863, 0.5481, 0.863, 0.5481, 0.8657, 0.5729, 0.8657, 0.5729, 0.6343, 0.5729, 0.6343, 0.5729, 0.637, 0.5481, 0.637, 0.5481, 0.8657, 0.5729, 0.8657, 0.5729, 0.8657, 0.6771, 0.8657, 0.6771, 0.6343, 0.6771, 0.6343, 0.677, 0.6371, 0.7021, 0.637, 0.7019, 0.6343, 0.677, 0.6343, 0.6771, 0.6371, 0.7021, 0.6371, 0.7021, 0.6343, 0.6771, 0.6343, 0.6771, 0.637, 0.7019, 0.6371, 0.7021, 0.6343, 0.5729, 0.6343, 0.573, 0.6343, 0.677, 0.6343, 0.6771, 0.6343, 0.573, 0.6343, 0.5729, 0.6343, 0.6771, 0.6343, 0.677, 0.6343, 0.5729, 0.6343, 0.5729, 0.6343, 0.6771, 0.6343, 0.6771, 0.8657, 0.5729, 0.8657, 0.573, 0.8629, 0.5479, 0.863, 0.5481, 0.8657, 0.573, 0.8657, 0.5729, 0.8629, 0.5479, 0.8629, 0.5479, 0.8657, 0.5729, 0.8657, 0.5729, 0.863, 0.5481, 0.8629, 0.5479, 0.637, 0.7019, 0.6371, 0.7021, 0.6446, 0.7204, 0.6442, 0.72, 0.6371, 0.7021, 0.6371, 0.7021, 0.6446, 0.7204, 0.6446, 0.7204, 0.6371, 0.7021, 0.637, 0.7019, 0.6442, 0.72, 0.6446, 0.7204, 0.863, 0.5481, 0.8629, 0.5479, 0.8554, 0.5296, 0.8558, 0.53, 0.8629, 0.5479, 0.8629, 0.5479, 0.8554, 0.5296, 0.8554, 0.5296, 0.8629, 0.5479, 0.863, 0.5481, 0.8558, 0.53, 0.8554, 0.5296, 0.6442, 0.72, 0.6446, 0.7204, 0.6546, 0.7268, 0.6542, 0.7266, 0.6446, 0.7204, 0.6446, 0.7204, 0.6546, 0.7268, 0.6546, 0.7268, 0.6446, 0.7204, 0.6442, 0.72, 0.6542, 0.7266, 0.6546, 0.7268, 0.8558, 0.53, 0.8554, 0.5296, 0.8454, 0.5232, 0.8458, 0.5234, 0.8554, 0.5296, 0.8554, 0.5296, 0.8454, 0.5232, 0.8454, 0.5232, 0.8554, 0.5296, 0.8558, 0.53, 0.8458, 0.5234, 0.8454, 0.5232, 0.6542, 0.7266, 0.6546, 0.7268, 0.8454, 0.7268, 0.8458, 0.7266, 0.6546, 0.7268, 0.6546, 0.7268, 0.8454, 0.7268, 0.8454, 0.7268, 0.6546, 0.7268, 0.6542, 0.7266, 0.8458, 0.7266, 0.8454, 0.7268, 0.8458, 0.5234, 0.8454, 0.5232, 0.6546, 0.5232, 0.6542, 0.5234, 0.8454, 0.5232, 0.8454, 0.5232, 0.6546, 0.5232, 0.6546, 0.5232, 0.8454, 0.5232, 0.8458, 0.5234, 0.6542, 0.5234, 0.6546, 0.5232, 0.8458, 0.7266, 0.8454, 0.7268, 0.8554, 0.7204, 0.8558, 0.72, 0.8454, 0.7268, 0.8454, 0.7268, 0.8554, 0.7204, 0.8554, 0.7204, 0.8454, 0.7268, 0.8458, 0.7266, 0.8558, 0.72, 0.8554, 0.7204, 0.6542, 0.5234, 0.6546, 0.5232, 0.6446, 0.5296, 0.6442, 0.53, 0.6546, 0.5232, 0.6546, 0.5232, 0.6446, 0.5296, 0.6446, 0.5296, 0.6546, 0.5232, 0.6542, 0.5234, 0.6442, 0.53, 0.6446, 0.5296, 0.8558, 0.72, 0.8554, 0.7204, 0.8629, 0.7021, 0.863, 0.7019, 0.8554, 0.7204, 0.8554, 0.7204, 0.8629, 0.7021, 0.8629, 0.7021, 0.8554, 0.7204, 0.8558, 0.72, 0.863, 0.7019, 0.8629, 0.7021, 0.6442, 0.53, 0.6446, 0.5296, 0.6371, 0.5479, 0.637, 0.5481, 0.6446, 0.5296, 0.6446, 0.5296, 0.6371, 0.5479, 0.6371, 0.5479, 0.6446, 0.5296, 0.6442, 0.53, 0.637, 0.5481, 0.6371, 0.5479, 0.863, 0.7019, 0.8629, 0.7021, 0.8657, 0.677, 0.8657, 0.6771, 0.8629, 0.7021, 0.8629, 0.7021, 0.8657, 0.6771, 0.8657, 0.677, 0.8629, 0.7021, 0.863, 0.7019, 0.8657, 0.6771, 0.8657, 0.6771, 0.637, 0.5481, 0.6371, 0.5479, 0.6343, 0.573, 0.6343, 0.5729, 0.6371, 0.5479, 0.6371, 0.5479, 0.6343, 0.5729, 0.6343, 0.573, 0.6371, 0.5479, 0.637, 0.5481, 0.6343, 0.5729, 0.6343, 0.5729, 0.8657, 0.6771, 0.8657, 0.677, 0.8657, 0.573, 0.8657, 0.5729, 0.8657, 0.677, 0.8657, 0.6771, 0.8657, 0.5729, 0.8657, 0.573, 0.8657, 0.6771, 0.8657, 0.6771, 0.8657, 0.5729, 0.8657, 0.5729, 0.8657, 0.6771, 0.8657, 0.6771, 0.863, 0.7019, 0.863, 0.7019])
me_cube_010.materials.append(mat_green)
me_cube_010.use_remesh_fix_poles = True
me_cube_010.use_remesh_preserve_attributes = False
me_cube_010.use_mirror_vertex_groups = False
me_cube_010.update()
me_cube_011 = bpy.data.meshes.new('Cube.011')
me_cube_011.from_pydata([(-0.9585, -0.3882, -8.016e-10), (-1.157, -0.1901, -8.016e-10), (-1.058, -0.3617, -8.016e-10), (-1.13, -0.2892, -8.016e-10), (-0.9585, 0.4249, -8.016e-10), (-1.157, 0.2268, -8.016e-10), (-1.058, 0.3984, -8.016e-10), (-1.13, 0.3259, -8.016e-10), (1.157, 0.2268, -8.016e-10), (0.9585, 0.4249, -8.016e-10), (1.13, 0.3259, -8.016e-10), (1.058, 0.3984, -8.016e-10), (0.9585, -0.3882, -8.016e-10), (1.157, -0.1901, -8.016e-10), (1.058, -0.3617, -8.016e-10), (1.13, -0.2892, -8.016e-10), (-0.9585, -0.3882, -0.2055), (-1.157, -0.1901, -0.2055), (-1.058, -0.3617, -0.2055), (-1.13, -0.2892, -0.2055), (-0.9585, 0.4249, -0.2055), (-1.157, 0.2268, -0.2055), (-1.058, 0.3984, -0.2055), (-1.13, 0.3259, -0.2055), (1.157, 0.2268, -0.2055), (0.9585, 0.4249, -0.2055), (1.13, 0.3259, -0.2055), (1.058, 0.3984, -0.2055), (0.9585, -0.3882, -0.2055), (1.157, -0.1901, -0.2055), (1.058, -0.3617, -0.2055), (1.13, -0.2892, -0.2055)], [], [(8, 10, 11, 9, 4, 6, 7, 5, 1, 3, 2, 0, 12, 14, 15, 13), (24, 29, 31, 30, 28, 16, 18, 19, 17, 21, 23, 22, 20, 25, 27, 26), (5, 21, 17, 1), (8, 24, 26, 10), (1, 17, 19, 3), (10, 26, 27, 11), (3, 19, 18, 2), (11, 27, 25, 9), (2, 18, 16, 0), (9, 25, 20, 4), (0, 16, 28, 12), (4, 20, 22, 6), (12, 28, 30, 14), (6, 22, 23, 7), (14, 30, 31, 15), (7, 23, 21, 5), (13, 29, 24, 8), (15, 31, 29, 13)])
me_cube_011.polygons.foreach_set('use_smooth', [True] * 18)
_uv = me_cube_011.uv_layers.new(name='UVMap')
_uv.uv.foreach_set('vector', [0.6343, 0.5729, 0.637, 0.5481, 0.6442, 0.53, 0.6542, 0.5234, 0.8458, 0.5234, 0.8558, 0.53, 0.863, 0.5481, 0.8657, 0.5729, 0.8657, 0.6771, 0.863, 0.7019, 0.8558, 0.72, 0.8458, 0.7266, 0.6542, 0.7266, 0.6442, 0.72, 0.637, 0.7019, 0.6343, 0.6771, 0.6343, 0.5729, 0.6343, 0.6771, 0.637, 0.7019, 0.6442, 0.72, 0.6542, 0.7266, 0.8458, 0.7266, 0.8558, 0.72, 0.863, 0.7019, 0.8657, 0.6771, 0.8657, 0.5729, 0.863, 0.5481, 0.8558, 0.53, 0.8458, 0.5234, 0.6542, 0.5234, 0.6442, 0.53, 0.637, 0.5481, 0.8657, 0.5729, 0.8657, 0.5729, 0.8657, 0.6771, 0.8657, 0.6771, 0.6343, 0.5729, 0.6343, 0.5729, 0.637, 0.5481, 0.637, 0.5481, 0.8657, 0.6771, 0.8657, 0.6771, 0.863, 0.7019, 0.863, 0.7019, 0.637, 0.5481, 0.637, 0.5481, 0.6442, 0.53, 0.6442, 0.53, 0.863, 0.7019, 0.863, 0.7019, 0.8558, 0.72, 0.8558, 0.72, 0.6442, 0.53, 0.6442, 0.53, 0.6542, 0.5234, 0.6542, 0.5234, 0.8558, 0.72, 0.8558, 0.72, 0.8458, 0.7266, 0.8458, 0.7266, 0.6542, 0.5234, 0.6542, 0.5234, 0.8458, 0.5234, 0.8458, 0.5234, 0.8458, 0.7266, 0.8458, 0.7266, 0.6542, 0.7266, 0.6542, 0.7266, 0.8458, 0.5234, 0.8458, 0.5234, 0.8558, 0.53, 0.8558, 0.53, 0.6542, 0.7266, 0.6542, 0.7266, 0.6442, 0.72, 0.6442, 0.72, 0.8558, 0.53, 0.8558, 0.53, 0.863, 0.5481, 0.863, 0.5481, 0.6442, 0.72, 0.6442, 0.72, 0.637, 0.7019, 0.637, 0.7019, 0.863, 0.5481, 0.863, 0.5481, 0.8657, 0.5729, 0.8657, 0.5729, 0.6343, 0.6771, 0.6343, 0.6771, 0.6343, 0.5729, 0.6343, 0.5729, 0.637, 0.7019, 0.637, 0.7019, 0.6343, 0.6771, 0.6343, 0.6771])
me_cube_011.materials.append(mat_screen)
me_cube_011.use_remesh_fix_poles = True
me_cube_011.use_remesh_preserve_attributes = False
me_cube_011.use_mirror_vertex_groups = False
me_cube_011.update()
me_cube_012 = bpy.data.meshes.new('Cube.012')
me_cube_012.from_pydata([(-0.8536, -0.3621, 0.07632), (-1.03, -0.1857, 0.07632), (-0.9418, -0.3385, 0.07632), (-1.006, -0.2739, 0.07632), (-0.8536, 0.3621, 0.07632), (-1.03, 0.1857, 0.07632), (-0.9418, 0.3385, 0.07632), (-1.006, 0.2739, 0.07632), (1.03, 0.1857, 0.07632), (0.8536, 0.3621, 0.07632), (1.006, 0.2739, 0.07632), (0.9418, 0.3385, 0.07632), (0.8536, -0.3621, 0.07632), (1.03, -0.1857, 0.07632), (0.9418, -0.3385, 0.07632), (1.006, -0.2739, 0.07632), (-0.9585, -0.4066, -0.2055), (-1.157, -0.2085, -0.2055), (-1.058, -0.38, -0.2055), (-1.13, -0.3075, -0.2055), (-0.9585, 0.4066, -0.2055), (-1.157, 0.2085, -0.2055), (-1.058, 0.38, -0.2055), (-1.13, 0.3075, -0.2055), (1.157, 0.2085, -0.2055), (0.9585, 0.4066, -0.2055), (1.13, 0.3075, -0.2055), (1.058, 0.38, -0.2055), (0.9585, -0.4066, -0.2055), (1.157, -0.2085, -0.2055), (1.058, -0.38, -0.2055), (1.13, -0.3075, -0.2055), (-1.157, -0.2085, -0.167), (-1.114, -0.2007, 0.03118), (-1.151, -0.2074, -0.103), (-1.135, -0.2046, -0.03043), (-1.114, 0.2007, 0.03118), (-1.157, 0.2085, -0.167), (-1.135, 0.2046, -0.03043), (-1.151, 0.2074, -0.103), (1.13, 0.3075, -0.167), (1.088, 0.2961, 0.03137), (1.124, 0.306, -0.103), (1.109, 0.3018, -0.03034), (1.114, 0.2007, 0.03118), (1.157, 0.2085, -0.167), (1.135, 0.2046, -0.03043), (1.151, 0.2074, -0.103), (-1.13, -0.3075, -0.167), (-1.088, -0.2961, 0.03137), (-1.124, -0.306, -0.103), (-1.109, -0.3018, -0.03034), (1.058, 0.38, -0.167), (1.018, 0.3658, 0.03171), (1.052, 0.3781, -0.1029), (1.038, 0.3729, -0.03017), (-1.058, -0.38, -0.167), (-1.018, -0.3658, 0.03171), (-1.052, -0.3781, -0.1029), (-1.038, -0.3729, -0.03017), (0.9585, 0.4066, -0.167), (0.9226, 0.3913, 0.032), (0.9537, 0.4045, -0.1029), (0.9405, 0.399, -0.03002), (-0.9585, -0.4066, -0.167), (-0.9226, -0.3913, 0.032), (-0.9537, -0.4045, -0.1029), (-0.9405, -0.399, -0.03002), (-0.9585, 0.4066, -0.167), (-0.9226, 0.3913, 0.032), (-0.9537, 0.4045, -0.1029), (-0.9405, 0.399, -0.03002), (0.9585, -0.4066, -0.167), (0.9226, -0.3913, 0.032), (0.9537, -0.4045, -0.1029), (0.9405, -0.399, -0.03002), (-1.058, 0.38, -0.167), (-1.018, 0.3658, 0.03171), (-1.052, 0.3781, -0.1029), (-1.038, 0.3729, -0.03017), (1.058, -0.38, -0.167), (1.018, -0.3658, 0.03171), (1.052, -0.3781, -0.1029), (1.038, -0.3729, -0.03017), (-1.13, 0.3075, -0.167), (-1.088, 0.2961, 0.03137), (-1.124, 0.306, -0.103), (-1.109, 0.3018, -0.03034), (1.13, -0.3075, -0.167), (1.088, -0.2961, 0.03137), (1.124, -0.306, -0.103), (1.109, -0.3018, -0.03034), (1.114, -0.2007, 0.03118), (1.157, -0.2085, -0.167), (1.135, -0.2046, -0.03043), (1.151, -0.2074, -0.103)], [], [(8, 10, 11, 9, 4, 6, 7, 5, 1, 3, 2, 0, 12, 14, 15, 13), (1, 33, 49, 3), (10, 41, 53, 11), (5, 36, 33, 1), (8, 44, 41, 10), (3, 49, 57, 2), (11, 53, 61, 9), (2, 57, 65, 0), (9, 61, 69, 4), (0, 65, 73, 12), (4, 69, 77, 6), (12, 73, 81, 14), (6, 77, 85, 7), (14, 81, 89, 15), (40, 26, 27, 52), (48, 19, 18, 56), (15, 89, 92, 13), (93, 29, 24, 45), (84, 23, 21, 37), (88, 31, 29, 93), (80, 30, 31, 88), (76, 22, 23, 84), (72, 28, 30, 80), (68, 20, 22, 76), (64, 16, 28, 72), (60, 25, 20, 68), (56, 18, 16, 64), (52, 27, 25, 60), (13, 92, 44, 8), (7, 85, 36, 5), (45, 24, 26, 40), (37, 21, 17, 32), (93, 95, 90, 88), (95, 94, 91, 90), (94, 92, 89, 91), (45, 47, 95, 93), (47, 46, 94, 95), (46, 44, 92, 94), (37, 39, 86, 84), (39, 38, 87, 86), (38, 36, 85, 87), (88, 90, 82, 80), (90, 91, 83, 82), (91, 89, 81, 83), (84, 86, 78, 76), (86, 87, 79, 78), (87, 85, 77, 79), (80, 82, 74, 72), (82, 83, 75, 74), (83, 81, 73, 75), (76, 78, 70, 68), (78, 79, 71, 70), (79, 77, 69, 71), (72, 74, 66, 64), (74, 75, 67, 66), (75, 73, 65, 67), (68, 70, 62, 60), (70, 71, 63, 62), (71, 69, 61, 63), (64, 66, 58, 56), (66, 67, 59, 58), (67, 65, 57, 59), (60, 62, 54, 52), (62, 63, 55, 54), (63, 61, 53, 55), (56, 58, 50, 48), (58, 59, 51, 50), (59, 57, 49, 51), (52, 54, 42, 40), (54, 55, 43, 42), (55, 53, 41, 43), (48, 50, 34, 32), (50, 51, 35, 34), (51, 49, 33, 35), (40, 42, 47, 45), (42, 43, 46, 47), (43, 41, 44, 46), (32, 34, 39, 37), (34, 35, 38, 39), (35, 33, 36, 38), (32, 17, 19, 48)])
me_cube_012.polygons.foreach_set('use_smooth', [True] * 81)
_uv = me_cube_012.uv_layers.new(name='UVMap')
_uv.uv.foreach_set('vector', [0.6343, 0.5729, 0.637, 0.5481, 0.6442, 0.53, 0.6542, 0.5234, 0.8458, 0.5234, 0.8558, 0.53, 0.863, 0.5481, 0.8657, 0.5729, 0.8657, 0.6771, 0.863, 0.7019, 0.8558, 0.72, 0.8458, 0.7266, 0.6542, 0.7266, 0.6442, 0.72, 0.637, 0.7019, 0.6343, 0.6771, 0.8657, 0.6771, 0.8657, 0.6771, 0.863, 0.7019, 0.863, 0.7019, 0.637, 0.5481, 0.637, 0.5481, 0.6442, 0.53, 0.6442, 0.53, 0.8657, 0.5729, 0.8657, 0.5729, 0.8657, 0.6771, 0.8657, 0.6771, 0.6343, 0.5729, 0.6343, 0.5729, 0.637, 0.5481, 0.637, 0.5481, 0.863, 0.7019, 0.863, 0.7019, 0.8558, 0.72, 0.8558, 0.72, 0.6442, 0.53, 0.6442, 0.53, 0.6542, 0.5234, 0.6542, 0.5234, 0.8558, 0.72, 0.8558, 0.72, 0.8458, 0.7266, 0.8458, 0.7266, 0.6542, 0.5234, 0.6542, 0.5234, 0.8458, 0.5234, 0.8458, 0.5234, 0.8458, 0.7266, 0.8458, 0.7266, 0.6542, 0.7266, 0.6542, 0.7266, 0.8458, 0.5234, 0.8458, 0.5234, 0.8558, 0.53, 0.8558, 0.53, 0.6542, 0.7266, 0.6542, 0.7266, 0.6442, 0.72, 0.6442, 0.72, 0.8558, 0.53, 0.8558, 0.53, 0.863, 0.5481, 0.863, 0.5481, 0.6442, 0.72, 0.6442, 0.72, 0.637, 0.7019, 0.637, 0.7019, 0.637, 0.5481, 0.637, 0.5481, 0.6442, 0.53, 0.6442, 0.53, 0.863, 0.7019, 0.863, 0.7019, 0.8558, 0.72, 0.8558, 0.72, 0.637, 0.7019, 0.637, 0.7019, 0.6343, 0.6771, 0.6343, 0.6771, 0.6343, 0.6771, 0.6343, 0.6771, 0.6343, 0.5729, 0.6343, 0.5729, 0.863, 0.5481, 0.863, 0.5481, 0.8657, 0.5729, 0.8657, 0.5729, 0.637, 0.7019, 0.637, 0.7019, 0.6343, 0.6771, 0.6343, 0.6771, 0.6442, 0.72, 0.6442, 0.72, 0.637, 0.7019, 0.637, 0.7019, 0.8558, 0.53, 0.8558, 0.53, 0.863, 0.5481, 0.863, 0.5481, 0.6542, 0.7266, 0.6542, 0.7266, 0.6442, 0.72, 0.6442, 0.72, 0.8458, 0.5234, 0.8458, 0.5234, 0.8558, 0.53, 0.8558, 0.53, 0.8458, 0.7266, 0.8458, 0.7266, 0.6542, 0.7266, 0.6542, 0.7266, 0.6542, 0.5234, 0.6542, 0.5234, 0.8458, 0.5234, 0.8458, 0.5234, 0.8558, 0.72, 0.8558, 0.72, 0.8458, 0.7266, 0.8458, 0.7266, 0.6442, 0.53, 0.6442, 0.53, 0.6542, 0.5234, 0.6542, 0.5234, 0.6343, 0.6771, 0.6343, 0.6771, 0.6343, 0.5729, 0.6343, 0.5729, 0.863, 0.5481, 0.863, 0.5481, 0.8657, 0.5729, 0.8657, 0.5729, 0.6343, 0.5729, 0.6343, 0.5729, 0.637, 0.5481, 0.637, 0.5481, 0.8657, 0.5729, 0.8657, 0.5729, 0.8657, 0.6771, 0.8657, 0.6771, 0.6343, 0.6771, 0.6343, 0.677, 0.6371, 0.7021, 0.637, 0.7019, 0.6343, 0.677, 0.6343, 0.6771, 0.6371, 0.7021, 0.6371, 0.7021, 0.6343, 0.6771, 0.6343, 0.6771, 0.637, 0.7019, 0.6371, 0.7021, 0.6343, 0.5729, 0.6343, 0.573, 0.6343, 0.677, 0.6343, 0.6771, 0.6343, 0.573, 0.6343, 0.5729, 0.6343, 0.6771, 0.6343, 0.677, 0.6343, 0.5729, 0.6343, 0.5729, 0.6343, 0.6771, 0.6343, 0.6771, 0.8657, 0.5729, 0.8657, 0.573, 0.8629, 0.5479, 0.863, 0.5481, 0.8657, 0.573, 0.8657, 0.5729, 0.8629, 0.5479, 0.8629, 0.5479, 0.8657, 0.5729, 0.8657, 0.5729, 0.863, 0.5481, 0.8629, 0.5479, 0.637, 0.7019, 0.6371, 0.7021, 0.6446, 0.7204, 0.6442, 0.72, 0.6371, 0.7021, 0.6371, 0.7021, 0.6446, 0.7204, 0.6446, 0.7204, 0.6371, 0.7021, 0.637, 0.7019, 0.6442, 0.72, 0.6446, 0.7204, 0.863, 0.5481, 0.8629, 0.5479, 0.8554, 0.5296, 0.8558, 0.53, 0.8629, 0.5479, 0.8629, 0.5479, 0.8554, 0.5296, 0.8554, 0.5296, 0.8629, 0.5479, 0.863, 0.5481, 0.8558, 0.53, 0.8554, 0.5296, 0.6442, 0.72, 0.6446, 0.7204, 0.6546, 0.7268, 0.6542, 0.7266, 0.6446, 0.7204, 0.6446, 0.7204, 0.6546, 0.7268, 0.6546, 0.7268, 0.6446, 0.7204, 0.6442, 0.72, 0.6542, 0.7266, 0.6546, 0.7268, 0.8558, 0.53, 0.8554, 0.5296, 0.8454, 0.5232, 0.8458, 0.5234, 0.8554, 0.5296, 0.8554, 0.5296, 0.8454, 0.5232, 0.8454, 0.5232, 0.8554, 0.5296, 0.8558, 0.53, 0.8458, 0.5234, 0.8454, 0.5232, 0.6542, 0.7266, 0.6546, 0.7268, 0.8454, 0.7268, 0.8458, 0.7266, 0.6546, 0.7268, 0.6546, 0.7268, 0.8454, 0.7268, 0.8454, 0.7268, 0.6546, 0.7268, 0.6542, 0.7266, 0.8458, 0.7266, 0.8454, 0.7268, 0.8458, 0.5234, 0.8454, 0.5232, 0.6546, 0.5232, 0.6542, 0.5234, 0.8454, 0.5232, 0.8454, 0.5232, 0.6546, 0.5232, 0.6546, 0.5232, 0.8454, 0.5232, 0.8458, 0.5234, 0.6542, 0.5234, 0.6546, 0.5232, 0.8458, 0.7266, 0.8454, 0.7268, 0.8554, 0.7204, 0.8558, 0.72, 0.8454, 0.7268, 0.8454, 0.7268, 0.8554, 0.7204, 0.8554, 0.7204, 0.8454, 0.7268, 0.8458, 0.7266, 0.8558, 0.72, 0.8554, 0.7204, 0.6542, 0.5234, 0.6546, 0.5232, 0.6446, 0.5296, 0.6442, 0.53, 0.6546, 0.5232, 0.6546, 0.5232, 0.6446, 0.5296, 0.6446, 0.5296, 0.6546, 0.5232, 0.6542, 0.5234, 0.6442, 0.53, 0.6446, 0.5296, 0.8558, 0.72, 0.8554, 0.7204, 0.8629, 0.7021, 0.863, 0.7019, 0.8554, 0.7204, 0.8554, 0.7204, 0.8629, 0.7021, 0.8629, 0.7021, 0.8554, 0.7204, 0.8558, 0.72, 0.863, 0.7019, 0.8629, 0.7021, 0.6442, 0.53, 0.6446, 0.5296, 0.6371, 0.5479, 0.637, 0.5481, 0.6446, 0.5296, 0.6446, 0.5296, 0.6371, 0.5479, 0.6371, 0.5479, 0.6446, 0.5296, 0.6442, 0.53, 0.637, 0.5481, 0.6371, 0.5479, 0.863, 0.7019, 0.8629, 0.7021, 0.8657, 0.677, 0.8657, 0.6771, 0.8629, 0.7021, 0.8629, 0.7021, 0.8657, 0.6771, 0.8657, 0.677, 0.8629, 0.7021, 0.863, 0.7019, 0.8657, 0.6771, 0.8657, 0.6771, 0.637, 0.5481, 0.6371, 0.5479, 0.6343, 0.573, 0.6343, 0.5729, 0.6371, 0.5479, 0.6371, 0.5479, 0.6343, 0.5729, 0.6343, 0.573, 0.6371, 0.5479, 0.637, 0.5481, 0.6343, 0.5729, 0.6343, 0.5729, 0.8657, 0.6771, 0.8657, 0.677, 0.8657, 0.573, 0.8657, 0.5729, 0.8657, 0.677, 0.8657, 0.6771, 0.8657, 0.5729, 0.8657, 0.573, 0.8657, 0.6771, 0.8657, 0.6771, 0.8657, 0.5729, 0.8657, 0.5729, 0.8657, 0.6771, 0.8657, 0.6771, 0.863, 0.7019, 0.863, 0.7019])
me_cube_012.materials.append(mat_glass)
me_cube_012.use_remesh_fix_poles = True
me_cube_012.use_remesh_preserve_attributes = False
me_cube_012.use_mirror_vertex_groups = False
me_cube_012.update()
me_cube_013 = bpy.data.meshes.new('Cube.013')
me_cube_013.from_pydata([(-1.0, -1.0, -0.5826), (-1.0, 1.0, -0.5826), (1.0, -1.0, -0.5826), (1.0, 1.0, -0.5826), (-0.7865, -0.7865, 0.5826), (-1.0, -1.0, 0.3691), (-0.8682, -0.8682, 0.5664), (-0.9375, -0.9375, 0.5201), (-0.9837, -0.9837, 0.4508), (-0.7865, 0.7865, 0.5826), (-1.0, 1.0, 0.3691), (-0.8682, 0.8682, 0.5664), (-0.9375, 0.9375, 0.5201), (-0.9837, 0.9837, 0.4508), (0.7865, -0.7865, 0.5826), (1.0, -1.0, 0.3691), (0.8682, -0.8682, 0.5664), (0.9375, -0.9375, 0.5201), (0.9837, -0.9837, 0.4508), (0.7865, 0.7865, 0.5826), (1.0, 1.0, 0.3691), (0.8682, 0.8682, 0.5664), (0.9375, 0.9375, 0.5201), (0.9837, 0.9837, 0.4508)], [], [(19, 9, 4, 14), (3, 20, 15, 2), (0, 5, 10, 1), (1, 3, 2, 0), (1, 10, 20, 3), (4, 9, 11, 6), (6, 11, 12, 7), (7, 12, 13, 8), (8, 13, 10, 5), (9, 19, 21, 11), (11, 21, 22, 12), (12, 22, 23, 13), (13, 23, 20, 10), (19, 14, 16, 21), (21, 16, 17, 22), (22, 17, 18, 23), (23, 18, 15, 20), (14, 4, 6, 16), (16, 6, 7, 17), (17, 7, 8, 18), (18, 8, 5, 15), (2, 15, 5, 0)])
me_cube_013.polygons.foreach_set('use_smooth', [True] * 22)
_uv = me_cube_013.uv_layers.new(name='UVMap')
_uv.uv.foreach_set('vector', [0.6517, 0.5267, 0.8483, 0.5267, 0.8483, 0.7233, 0.6517, 0.7233, 0.375, 0.5, 0.5792, 0.5, 0.5792, 0.75, 0.375, 0.75, 0.375, 0.0, 0.5792, 0.0, 0.5792, 0.25, 0.375, 0.25, 0.125, 0.5, 0.375, 0.5, 0.375, 0.75, 0.125, 0.75, 0.375, 0.25, 0.5792, 0.25, 0.5792, 0.5, 0.375, 0.5, 0.8483, 0.7233, 0.8483, 0.5267, 0.8585, 0.5165, 0.8585, 0.7335, 0.8585, 0.7335, 0.8585, 0.5165, 0.875, 0.5078, 0.875, 0.7422, 0.625, 0.007818, 0.625, 0.2422, 0.5967, 0.248, 0.5967, 0.002032, 0.5967, 0.002032, 0.5967, 0.248, 0.5792, 0.25, 0.5792, 0.0, 0.8483, 0.5267, 0.6517, 0.5267, 0.6415, 0.5165, 0.8585, 0.5165, 0.8585, 0.5165, 0.6415, 0.5165, 0.6328, 0.5, 0.8672, 0.5, 0.625, 0.2578, 0.625, 0.4922, 0.5967, 0.498, 0.5967, 0.252, 0.5967, 0.252, 0.5967, 0.498, 0.5792, 0.5, 0.5792, 0.25, 0.6517, 0.5267, 0.6517, 0.7233, 0.6415, 0.7335, 0.6415, 0.5165, 0.6415, 0.5165, 0.6415, 0.7335, 0.625, 0.7422, 0.625, 0.5078, 0.625, 0.5078, 0.625, 0.7422, 0.5967, 0.748, 0.5967, 0.502, 0.5967, 0.502, 0.5967, 0.748, 0.5792, 0.75, 0.5792, 0.5, 0.6517, 0.7233, 0.8483, 0.7233, 0.8585, 0.7335, 0.6415, 0.7335, 0.6415, 0.7335, 0.8585, 0.7335, 0.8672, 0.75, 0.6328, 0.75, 0.625, 0.7578, 0.625, 0.9922, 0.5967, 0.998, 0.5967, 0.752, 0.5967, 0.752, 0.5967, 0.998, 0.5792, 1.0, 0.5792, 0.75, 0.375, 0.75, 0.5792, 0.75, 0.5792, 1.0, 0.375, 1.0])
me_cube_013.use_remesh_fix_poles = True
me_cube_013.use_remesh_preserve_attributes = False
me_cube_013.use_mirror_vertex_groups = False
me_cube_013.update()

# ---- objects
ob_cube = bpy.data.objects.new('Cube', me_cube_001)
ob_cube_001 = bpy.data.objects.new('Cube.001', me_cube_002)
ob_cube_003 = bpy.data.objects.new('Cube.003', me_cube_005)
ob_screen = bpy.data.objects.new('Screen', me_cube_006)
ob_glass = bpy.data.objects.new('Glass', me_cube_007)
ob_cube_002 = bpy.data.objects.new('Cube.002', me_cube_008)
ob_cube_004 = bpy.data.objects.new('Cube.004', me_cube_009)
ob_cube_005 = bpy.data.objects.new('Cube.005', me_cube_010)
ob_screen_001 = bpy.data.objects.new('Screen.001', me_cube_011)
ob_glass_001 = bpy.data.objects.new('Glass.001', me_cube_012)
ob_cube_006 = bpy.data.objects.new('Cube.006', me_cube_013)

# ---- transforms, parenting, visibility, modifiers, constraints
ob_cube.location = (0.0, 0.0, 0.0)
ob_cube.rotation_euler = (0.0, -0.0, -1.571)
ob_cube.lineart.crease_threshold = 0.0
_m = ob_cube.modifiers.new('Bevel', 'BEVEL')
_m.segments = 2
_m.harden_normals = True
ob_cube_001.location = (5.092, 0.0, 0.0)
ob_cube_001.rotation_euler = (0.0, -0.0, -1.571)
ob_cube_001.scale = (0.2, 1.0, 1.0)
ob_cube_001.lineart.crease_threshold = 0.0
ob_cube_003.location = (0.25, -2.7, -0.9018)
ob_cube_003.lineart.crease_threshold = 0.0
_m = ob_cube_003.modifiers.new('Bevel', 'BEVEL')
_m.limit_method = 'NONE'
_m = ob_cube_003.modifiers.new('Auto Smooth', 'NODES')
_m.node_group = ng_auto_smooth
_gi = [s.identifier for s in ng_auto_smooth.interface.items_tree if s.item_type == 'SOCKET' and s.in_out == 'INPUT']
_m[_gi[1]] = 0.5236  # Angle
ob_screen.location = (0.25, -0.04061, 1.492)
ob_screen.rotation_euler = (1.571, -0.0, 0.0)
ob_screen.scale = (1.0, 1.0, 0.1922)
ob_screen.lineart.crease_threshold = 0.0
_m = ob_screen.modifiers.new('Auto Smooth', 'NODES')
_m.node_group = ng_auto_smooth
_gi = [s.identifier for s in ng_auto_smooth.interface.items_tree if s.item_type == 'SOCKET' and s.in_out == 'INPUT']
_m[_gi[1]] = 0.5236  # Angle
ob_glass.location = (0.25, -0.3115, 1.51)
ob_glass.rotation_euler = (1.571, -0.0, 0.0)
ob_glass.lineart.crease_threshold = 0.0
_m = ob_glass.modifiers.new('Bevel', 'BEVEL')
_m.limit_method = 'NONE'
_m = ob_glass.modifiers.new('Auto Smooth', 'NODES')
_m.node_group = ng_auto_smooth
_gi = [s.identifier for s in ng_auto_smooth.interface.items_tree if s.item_type == 'SOCKET' and s.in_out == 'INPUT']
_m[_gi[1]] = 0.5236  # Angle
ob_cube_002.location = (-0.4423, -0.6191, 0.5803)
ob_cube_002.rotation_euler = (0.7854, -0.0, 0.0)
ob_cube_002.scale = (0.3351, 0.3351, 0.3351)
ob_cube_002.lineart.crease_threshold = 0.0
_m = ob_cube_002.modifiers.new('Bevel', 'BEVEL')
_m.segments = 3
_m = ob_cube_002.modifiers.new('Array', 'ARRAY')
_m.count = 3
_m.constant_offset_displace = (0.0, 0.0, 0.0)
_m.relative_offset_displace = (1.05, 0.0, 0.0)
_m = ob_cube_002.modifiers.new('Array.001', 'ARRAY')
_m.count = 3
_m.constant_offset_displace = (0.0, 0.0, 0.0)
_m.relative_offset_displace = (0.0, -1.05, 0.0)
_m = ob_cube_002.modifiers.new('Auto Smooth', 'NODES')
_m.node_group = ng_auto_smooth
_gi = [s.identifier for s in ng_auto_smooth.interface.items_tree if s.item_type == 'SOCKET' and s.in_out == 'INPUT']
_m[_gi[1]] = 0.5236  # Angle
ob_cube_004.location = (-7.975, 0.0, 0.0)
ob_cube_004.rotation_euler = (0.0, -0.0, -1.571)
ob_cube_004.lineart.crease_threshold = 0.0
_m = ob_cube_004.modifiers.new('Bevel', 'BEVEL')
_m.segments = 2
_m.harden_normals = True
ob_cube_005.location = (-7.725, -2.7, -0.9018)
ob_cube_005.lineart.crease_threshold = 0.0
_m = ob_cube_005.modifiers.new('Bevel', 'BEVEL')
_m.limit_method = 'NONE'
_m = ob_cube_005.modifiers.new('Auto Smooth', 'NODES')
_m.node_group = ng_auto_smooth
_gi = [s.identifier for s in ng_auto_smooth.interface.items_tree if s.item_type == 'SOCKET' and s.in_out == 'INPUT']
_m[_gi[1]] = 0.5236  # Angle
ob_screen_001.location = (-7.725, -0.04061, 1.492)
ob_screen_001.rotation_euler = (1.571, -0.0, 0.0)
ob_screen_001.scale = (1.0, 1.0, 0.1922)
ob_screen_001.lineart.crease_threshold = 0.0
_m = ob_screen_001.modifiers.new('Auto Smooth', 'NODES')
_m.node_group = ng_auto_smooth
_gi = [s.identifier for s in ng_auto_smooth.interface.items_tree if s.item_type == 'SOCKET' and s.in_out == 'INPUT']
_m[_gi[1]] = 0.5236  # Angle
ob_glass_001.location = (-7.725, -0.3115, 1.51)
ob_glass_001.rotation_euler = (1.571, -0.0, 0.0)
ob_glass_001.lineart.crease_threshold = 0.0
_m = ob_glass_001.modifiers.new('Bevel', 'BEVEL')
_m.limit_method = 'NONE'
_m = ob_glass_001.modifiers.new('Auto Smooth', 'NODES')
_m.node_group = ng_auto_smooth
_gi = [s.identifier for s in ng_auto_smooth.interface.items_tree if s.item_type == 'SOCKET' and s.in_out == 'INPUT']
_m[_gi[1]] = 0.5236  # Angle
ob_cube_006.location = (-8.417, -0.6191, 0.5803)
ob_cube_006.rotation_euler = (0.7854, -0.0, 0.0)
ob_cube_006.scale = (0.3351, 0.3351, 0.3351)
ob_cube_006.lineart.crease_threshold = 0.0
_m = ob_cube_006.modifiers.new('Bevel', 'BEVEL')
_m.segments = 3
_m = ob_cube_006.modifiers.new('Array', 'ARRAY')
_m.count = 3
_m.constant_offset_displace = (0.0, 0.0, 0.0)
_m.relative_offset_displace = (1.05, 0.0, 0.0)
_m = ob_cube_006.modifiers.new('Array.001', 'ARRAY')
_m.count = 3
_m.constant_offset_displace = (0.0, 0.0, 0.0)
_m.relative_offset_displace = (0.0, -1.05, 0.0)
_m = ob_cube_006.modifiers.new('Auto Smooth', 'NODES')
_m.node_group = ng_auto_smooth
_gi = [s.identifier for s in ng_auto_smooth.interface.items_tree if s.item_type == 'SOCKET' and s.in_out == 'INPUT']
_m[_gi[1]] = 0.5236  # Angle

# ---- collection membership
col_collection.objects.link(ob_cube)
col_collection.objects.link(ob_cube_001)
col_collection.objects.link(ob_cube_003)
col_collection.objects.link(ob_screen)
col_collection.objects.link(ob_glass)
col_collection.objects.link(ob_cube_002)
col_collection.objects.link(ob_cube_004)
col_collection.objects.link(ob_cube_005)
col_collection.objects.link(ob_screen_001)
col_collection.objects.link(ob_glass_001)
col_collection.objects.link(ob_cube_006)

# ---- scene / render settings (as saved in the file)
scene.frame_start = 1; scene.frame_end = 250; scene.frame_set(2)
scene.render.engine = 'BLENDER_EEVEE_NEXT'
scene.cycles.use_denoising = False
scene.cycles.samples = 128
scene.cycles.sampling_pattern = 'TABULATED_SOBOL'
scene.cycles.use_adaptive_sampling = False
scene.cycles.use_light_tree = False
scene.eevee.use_gtao = True
scene.eevee.use_raytracing = True
scene.view_settings.view_transform = 'Filmic'
bpy.context.view_layer.update()

# ---- added for rendering (the .blend has no active camera and no usable light): camera, sun
cam_auto = bpy.data.cameras.new('AutoCamera')
cam_auto.lens = 50.0
cam_auto.sensor_width = 36.0
cam_auto.clip_end = 1000.0
ob_auto_camera = bpy.data.objects.new('AutoCamera', cam_auto)
scene.collection.objects.link(ob_auto_camera)
ob_auto_camera.location = (13.9024, -19.6125, 12.325)
ob_auto_camera.rotation_euler = (1.09748, -7.21219e-08, 0.694738)
scene.camera = ob_auto_camera
light_auto_sun = bpy.data.lights.new('AutoSun', 'SUN')
light_auto_sun.energy = 3.0
light_auto_sun.angle = 0.0523599
ob_auto_sun = bpy.data.objects.new('AutoSun', light_auto_sun)
scene.collection.objects.link(ob_auto_sun)
ob_auto_sun.rotation_euler = (0.872665, 0.174533, 0.523599)
bpy.context.view_layer.update()
